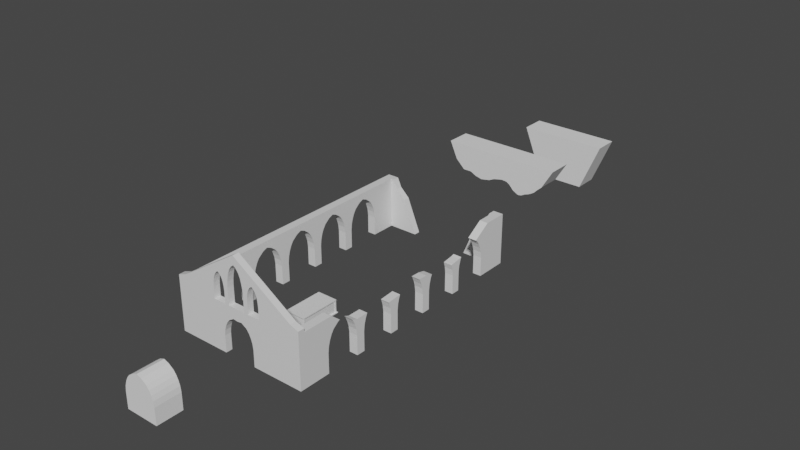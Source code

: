 # Source: Church.blend  (saved by Blender 2.82.7; exported with 4.5.12 LTS)
import bpy
from mathutils import Matrix  # noqa: F401  (used for matrix-valued properties, if any)

bpy.ops.wm.read_factory_settings(use_empty=True)
scene = bpy.context.scene
scene.name = 'Scene'

# ---- collections
col_collection = bpy.data.collections.new('Collection'); scene.collection.children.link(col_collection)

# ---- materials (node trees are filled in below, after node groups)
mat_material = bpy.data.materials.new('Material')
mat_material.alpha_threshold = 0.0
mat_material.use_transparent_shadow = False
mat_material.line_color = (0.0, 0.0, 0.0, 1.0)

# ---- material node trees
mat_material.use_nodes = True; mat_material.node_tree.nodes.clear()
_N = mat_material.node_tree.nodes; _L = mat_material.node_tree.links
n0 = _N.new('ShaderNodeOutputMaterial'); n0.name = 'Material Output'; n0.location = (300, 300)
n1 = _N.new('ShaderNodeBsdfPrincipled'); n1.name = 'Principled BSDF'; n1.location = (10, 300)
n1.distribution = 'GGX'
n1.subsurface_method = 'BURLEY'
n1.inputs[2].default_value = 0.4
n1.inputs[3].default_value = 1.45
n1.inputs[27].default_value = (0.0, 0.0, 0.0, 1.0)
n1.inputs[28].default_value = 1.0
_L.new(n1.outputs[0], n0.inputs[0])
n0.is_active_output = True

# ---- world
world_world = bpy.data.worlds.new('World'); scene.world = world_world
world_world.use_nodes = True; world_world.node_tree.nodes.clear()
_N = world_world.node_tree.nodes; _L = world_world.node_tree.links
n0 = _N.new('ShaderNodeOutputWorld'); n0.name = 'World Output'; n0.location = (300, 300)
n1 = _N.new('ShaderNodeBackground'); n1.name = 'Background'; n1.location = (10, 300)
n1.inputs[0].default_value = (0.05088, 0.05088, 0.05088, 1.0)
_L.new(n1.outputs[0], n0.inputs[0])
n0.is_active_output = True
world_world.color = (0.05088, 0.05088, 0.05088)
world_world.use_sun_shadow = False
world_world.sun_shadow_jitter_overblur = 0.0

# ---- meshes
me_cube_005 = bpy.data.meshes.new('Cube.005')
me_cube_005.from_pydata([(-1.0, -4.0, 0.0), (-1.0, -4.0, 3.69), (-1.0, 4.0, 0.0), (-1.0, 4.0, 3.69), (1.0, -4.0, 0.0), (1.0, -4.0, 3.69), (1.0, 4.0, 0.0), (1.0, 4.0, 3.69), (-1.0, -3.828, 4.873), (-1.0, 3.828, 4.873), (1.0, -3.828, 4.873), (1.0, 3.828, 4.873), (-1.0, -3.488, 5.868), (-1.0, 3.488, 5.868), (1.0, -3.488, 5.868), (1.0, 3.488, 5.868), (-1.0, -3.029, 6.749), (-1.0, 3.029, 6.749), (1.0, -3.029, 6.749), (1.0, 3.029, 6.749), (-1.0, -2.391, 7.517), (-1.0, 2.391, 7.517), (1.0, -2.391, 7.517), (1.0, 2.391, 7.517), (-1.0, -1.128, 8.346), (-1.0, 1.128, 8.346), (1.0, -1.128, 8.346), (1.0, 1.128, 8.346), (-1.0, 0.0, 8.727), (1.0, 0.0, 8.727)], [(28, 29), (24, 25), (26, 27)], [(0, 1, 3, 2), (2, 3, 7, 6), (6, 7, 5, 4), (4, 5, 1, 0), (2, 6, 4, 0), (3, 1, 8, 9), (8, 10, 14, 12), (1, 5, 10, 8), (7, 3, 9, 11), (5, 7, 11, 10), (14, 15, 19, 18), (11, 9, 13, 15), (10, 11, 15, 14), (9, 8, 12, 13), (17, 16, 20, 21), (13, 12, 16, 17), (12, 14, 18, 16), (15, 13, 17, 19), (20, 22, 26, 24), (16, 18, 22, 20), (19, 17, 21, 23), (18, 19, 23, 22), (24, 26, 29, 27, 25, 28), (23, 21, 25, 27), (22, 23, 27, 29, 26), (21, 20, 24, 28, 25)])
_uv = me_cube_005.uv_layers.new(name='UVMap')
_uv.uv.foreach_set('vector', [0.375, 0.0, 0.625, 0.0, 0.625, 0.25, 0.375, 0.25, 0.375, 0.25, 0.625, 0.25, 0.625, 0.5, 0.375, 0.5, 0.375, 0.5, 0.625, 0.5, 0.625, 0.75, 0.375, 0.75, 0.375, 0.75, 0.625, 0.75, 0.625, 1.0, 0.375, 1.0, 0.125, 0.5, 0.375, 0.5, 0.375, 0.75, 0.125, 0.75, 0.625, 0.25, 0.625, 0.0, 0.625, 0.0, 0.625, 0.25, 0.625, 1.0, 0.625, 0.75, 0.625, 0.75, 0.625, 1.0, 0.625, 1.0, 0.625, 0.75, 0.625, 0.75, 0.625, 1.0, 0.625, 0.5, 0.625, 0.25, 0.625, 0.25, 0.625, 0.5, 0.625, 0.75, 0.625, 0.5, 0.625, 0.5, 0.625, 0.75, 0.625, 0.75, 0.625, 0.5, 0.625, 0.5, 0.625, 0.75, 0.625, 0.5, 0.625, 0.25, 0.625, 0.25, 0.625, 0.5, 0.625, 0.75, 0.625, 0.5, 0.625, 0.5, 0.625, 0.75, 0.625, 0.25, 0.625, 0.0, 0.625, 0.0, 0.625, 0.25, 0.625, 0.25, 0.625, 0.0, 0.625, 0.0, 0.625, 0.25, 0.625, 0.25, 0.625, 0.0, 0.625, 0.0, 0.625, 0.25, 0.625, 1.0, 0.625, 0.75, 0.625, 0.75, 0.625, 1.0, 0.625, 0.5, 0.625, 0.25, 0.625, 0.25, 0.625, 0.5, 0.625, 1.0, 0.625, 0.75, 0.625, 0.75, 0.625, 1.0, 0.625, 1.0, 0.625, 0.75, 0.625, 0.75, 0.625, 1.0, 0.625, 0.5, 0.625, 0.25, 0.625, 0.25, 0.625, 0.5, 0.625, 0.75, 0.625, 0.5, 0.625, 0.5, 0.625, 0.75, 0.625, 1.0, 0.625, 0.75, 0.625, 0.625, 0.625, 0.5, 0.625, 0.25, 0.625, 0.625, 0.625, 0.5, 0.625, 0.25, 0.625, 0.25, 0.625, 0.5, 0.625, 0.75, 0.625, 0.5, 0.625, 0.5, 0.625, 0.625, 0.625, 0.75, 0.625, 0.25, 0.625, 0.0, 0.625, 0.0, 0.625, 0.125, 0.625, 0.25])
me_cube_005.use_remesh_fix_poles = True
me_cube_005.use_remesh_preserve_attributes = False
me_cube_005.use_mirror_vertex_groups = False
me_cube_005.update()
me_cube_009 = bpy.data.meshes.new('Cube.009')
me_cube_009.from_pydata([(9.34, -19.8, 8.0), (9.34, -19.8, 0.0), (9.34, 19.8, 8.0), (9.34, 19.8, 0.0), (10.66, -19.8, 8.0), (10.66, -19.8, 0.0), (10.66, 19.8, 8.0), (10.66, 19.8, 0.0), (9.34, 2.302, 4.686), (10.66, 2.302, 4.686), (9.34, 1.999, 5.392), (10.66, 1.999, 5.392), (9.34, -2.64, 0.0), (10.66, -2.64, 0.0), (9.34, -2.302, 4.686), (10.66, -2.302, 4.686), (9.34, 2.64, 2.944), (10.66, 2.64, 2.944), (9.34, 2.526, 3.891), (10.66, 2.526, 3.891), (9.34, 2.64, 0.0), (10.66, 2.64, 0.0), (9.34, -2.526, 3.891), (10.66, -2.526, 3.891), (9.34, -2.64, 2.944), (10.66, -2.64, 2.944), (10.66, -4.298, 4.686), (9.34, -4.298, 4.686), (9.34, -9.24, 0.0), (10.66, -9.24, 0.0), (10.66, -8.902, 4.686), (9.34, -8.902, 4.686), (9.34, -3.96, 2.944), (10.66, -3.96, 2.944), (10.66, -4.074, 3.891), (9.34, -4.074, 3.891), (9.34, -3.96, 0.0), (10.66, -3.96, 0.0), (10.66, -9.126, 3.891), (9.34, -9.126, 3.891), (10.66, -9.24, 2.944), (9.34, -9.24, 2.944), (9.34, -10.9, 4.686), (10.66, -10.9, 4.686), (9.34, -11.2, 5.392), (10.66, -11.2, 5.392), (9.34, -15.84, 0.0), (10.66, -15.84, 0.0), (9.34, -15.5, 4.686), (10.66, -15.5, 4.686), (9.34, -15.2, 5.392), (10.66, -15.2, 5.392), (9.34, -10.56, 2.944), (10.66, -10.56, 2.944), (9.34, -10.67, 3.891), (10.66, -10.67, 3.891), (9.34, -10.56, 0.0), (10.66, -10.56, 0.0), (9.34, -15.73, 3.891), (10.66, -15.73, 3.891), (9.34, -15.84, 2.944), (10.66, -15.84, 2.944), (9.34, -13.94, 6.669), (10.66, -13.94, 6.669), (9.34, -14.78, 6.006), (10.66, -14.78, 6.006), (9.34, 8.902, 4.686), (10.66, 8.902, 4.686), (9.34, 3.96, 0.0), (10.66, 3.96, 0.0), (9.34, 4.298, 4.686), (10.66, 4.298, 4.686), (9.34, 9.24, 2.944), (10.66, 9.24, 2.944), (9.34, 9.126, 3.891), (10.66, 9.126, 3.891), (9.34, 9.24, 0.0), (10.66, 9.24, 0.0), (9.34, 4.074, 3.891), (10.66, 4.074, 3.891), (9.34, 3.96, 2.944), (10.66, 3.96, 2.944), (9.34, 15.5, 4.686), (10.66, 15.5, 4.686), (9.34, 15.2, 5.392), (10.66, 15.2, 5.392), (9.34, 10.56, 0.0), (10.66, 10.56, 0.0), (9.34, 10.9, 4.686), (10.66, 10.9, 4.686), (9.34, 14.78, 6.006), (10.66, 14.78, 6.006), (9.34, 15.84, 2.944), (10.66, 15.84, 2.944), (9.34, 15.73, 3.891), (10.66, 15.73, 3.891), (9.34, 15.84, 0.0), (10.66, 15.84, 0.0), (9.34, 10.67, 3.891), (10.66, 10.67, 3.891), (9.34, 10.56, 2.944), (10.66, 10.56, 2.944), (9.34, -10.55, 5.381), (9.34, -11.41, 5.695), (10.66, -10.55, 5.381), (10.66, -11.41, 5.695), (9.34, 11.07, 5.098), (9.34, 10.52, 4.971), (10.66, 11.07, 5.098), (10.66, 10.52, 4.971), (9.34, 4.322, 5.31), (10.66, 4.322, 5.31), (9.34, 16.24, 7.447), (9.34, 14.43, 6.281), (10.66, 14.43, 6.281), (10.66, 17.1, 8.0), (9.34, 17.1, 8.0), (10.66, 16.73, 7.762), (9.34, 4.529, 5.225), (10.66, 4.529, 5.225), (9.34, 3.334, 5.531), (10.66, 3.334, 5.531), (9.34, 9.175, 4.785), (10.66, 9.175, 4.785), (10.66, 1.87, 5.58), (9.34, 1.87, 5.58), (10.66, -2.126, 5.097), (9.34, -2.126, 5.097), (9.34, -2.196, 5.084), (10.66, -2.196, 5.084), (9.34, -4.4, 4.923), (10.66, -4.4, 4.923), (9.34, 8.886, 4.723), (9.34, -8.604, 5.381), (10.66, -8.604, 5.381), (10.66, -15.1, 8.0), (9.34, -15.1, 8.0), (9.34, -13.65, 6.79), (10.66, -13.65, 6.79), (10.66, 8.886, 4.723), (-10.66, -19.8, 8.0), (-10.66, -19.8, 0.0), (-10.66, 19.8, 8.0), (-10.66, 19.8, 0.0), (-9.34, -19.8, 8.0), (-9.34, -19.8, 0.0), (-9.34, 19.8, 8.0), (-9.34, 19.8, 0.0), (-10.66, 2.302, 4.686), (-9.34, 2.302, 4.686), (-10.66, 1.999, 5.392), (-9.34, 1.999, 5.392), (-10.66, -2.64, 0.0), (-9.34, -2.64, 0.0), (-10.66, 0.7446, 6.669), (-9.34, 0.7446, 6.669), (-10.66, -2.302, 4.686), (-9.34, -2.302, 4.686), (-10.66, -1.999, 5.392), (-9.34, -1.999, 5.392), (-10.66, 1.578, 6.006), (-9.34, 1.578, 6.006), (-10.66, 2.64, 2.944), (-9.34, 2.64, 2.944), (-10.66, 2.526, 3.891), (-9.34, 2.526, 3.891), (-10.66, 2.64, 0.0), (-9.34, 2.64, 0.0), (-10.66, -2.526, 3.891), (-9.34, -2.526, 3.891), (-10.66, -2.64, 2.944), (-9.34, -2.64, 2.944), (-10.66, -0.7446, 6.669), (-9.34, -0.7446, 6.669), (-9.34, -8.165e-07, 6.974), (-10.66, -9.319e-07, 6.974), (-10.66, -1.578, 6.006), (-9.34, -1.578, 6.006), (-9.34, -4.298, 4.686), (-10.66, -4.298, 4.686), (-10.66, -4.601, 5.392), (-9.34, -4.601, 5.392), (-10.66, -9.24, 0.0), (-9.34, -9.24, 0.0), (-10.66, -5.855, 6.669), (-9.34, -5.855, 6.669), (-9.34, -8.902, 4.686), (-10.66, -8.902, 4.686), (-9.34, -8.599, 5.392), (-10.66, -8.599, 5.392), (-9.34, -5.022, 6.006), (-10.66, -5.022, 6.006), (-10.66, -3.96, 2.944), (-9.34, -3.96, 2.944), (-9.34, -4.074, 3.891), (-10.66, -4.074, 3.891), (-10.66, -3.96, 0.0), (-9.34, -3.96, 0.0), (-9.34, -9.126, 3.891), (-10.66, -9.126, 3.891), (-9.34, -9.24, 2.944), (-10.66, -9.24, 2.944), (-10.66, -7.345, 6.669), (-9.34, -7.345, 6.669), (-10.66, -8.178, 6.006), (-9.34, -8.178, 6.006), (-10.66, -10.9, 4.686), (-9.34, -10.9, 4.686), (-10.66, -11.2, 5.392), (-9.34, -11.2, 5.392), (-10.66, -15.84, 0.0), (-9.34, -15.84, 0.0), (-10.66, -12.46, 6.669), (-9.34, -12.46, 6.669), (-10.66, -15.5, 4.686), (-9.34, -15.5, 4.686), (-10.66, -15.2, 5.392), (-9.34, -15.2, 5.392), (-10.66, -11.62, 6.006), (-9.34, -11.62, 6.006), (-10.66, -10.56, 2.944), (-9.34, -10.56, 2.944), (-10.66, -10.67, 3.891), (-9.34, -10.67, 3.891), (-10.66, -10.56, 0.0), (-9.34, -10.56, 0.0), (-10.66, -15.73, 3.891), (-9.34, -15.73, 3.891), (-10.66, -15.84, 2.944), (-9.34, -15.84, 2.944), (-10.66, -13.94, 6.669), (-9.34, -13.94, 6.669), (-9.34, -13.2, 6.974), (-10.66, -13.2, 6.974), (-10.66, -14.78, 6.006), (-9.34, -14.78, 6.006), (-10.66, 8.902, 4.686), (-9.34, 8.902, 4.686), (-10.66, 8.599, 5.392), (-9.34, 8.599, 5.392), (-10.66, 3.96, 0.0), (-9.34, 3.96, 0.0), (-10.66, 7.345, 6.669), (-9.34, 7.345, 6.669), (-10.66, 4.298, 4.686), (-9.34, 4.298, 4.686), (-10.66, 4.601, 5.392), (-9.34, 4.601, 5.392), (-10.66, 8.178, 6.006), (-9.34, 8.178, 6.006), (-10.66, 9.24, 2.944), (-9.34, 9.24, 2.944), (-10.66, 9.126, 3.891), (-9.34, 9.126, 3.891), (-10.66, 9.24, 0.0), (-9.34, 9.24, 0.0), (-10.66, 4.074, 3.891), (-9.34, 4.074, 3.891), (-10.66, 3.96, 2.944), (-9.34, 3.96, 2.944), (-10.66, 5.855, 6.669), (-9.34, 5.855, 6.669), (-10.66, 5.022, 6.006), (-9.34, 5.022, 6.006), (-10.66, 15.5, 4.686), (-9.34, 15.5, 4.686), (-10.66, 15.2, 5.392), (-9.34, 15.2, 5.392), (-10.66, 10.56, 0.0), (-9.34, 10.56, 0.0), (-10.66, 13.94, 6.669), (-9.34, 13.94, 6.669), (-10.66, 10.9, 4.686), (-9.34, 10.9, 4.686), (-10.66, 11.2, 5.392), (-9.34, 11.2, 5.392), (-10.66, 14.78, 6.006), (-9.34, 14.78, 6.006), (-10.66, 15.84, 2.944), (-9.34, 15.84, 2.944), (-10.66, 15.73, 3.891), (-9.34, 15.73, 3.891), (-10.66, 15.84, 0.0), (-9.34, 15.84, 0.0), (-10.66, 10.67, 3.891), (-9.34, 10.67, 3.891), (-10.66, 10.56, 2.944), (-9.34, 10.56, 2.944), (-10.66, 12.46, 6.669), (-9.34, 12.46, 6.669), (-10.66, 13.2, 6.974), (-9.34, 13.2, 6.974), (-10.66, 11.62, 6.006), (-9.34, 11.62, 6.006), (-10.66, -6.6, 6.974), (-9.34, -6.6, 6.974), (-10.66, 6.6, 6.974), (-9.34, 6.6, 6.974), (9.34, -19.8, 8.0), (9.34, -19.8, 0.0), (10.66, -19.8, 8.0), (10.66, -19.8, 0.0), (9.34, -20.8, 8.0), (9.34, -20.8, 0.0), (10.66, -20.8, 8.0), (10.66, -20.8, 0.0), (-10.66, -20.8, 8.0), (-10.66, -20.8, 0.0), (-9.34, -20.8, 8.0), (-9.34, -20.8, 0.0), (-10.66, -19.8, 8.525), (-9.34, -19.8, 9.0), (9.34, -19.8, 9.0), (10.66, -19.8, 8.525), (9.34, -20.8, 9.0), (10.66, -20.8, 8.525), (-10.66, -20.8, 8.525), (-9.34, -20.8, 9.0), (1.818e-06, -20.8, 15.02), (1.731e-06, -19.8, 15.02), (0.3854, -20.8, 13.37), (0.3854, -19.8, 13.37), (1.819e-06, -20.8, 13.64), (1.688e-06, -19.8, 13.64), (-0.3854, -20.8, 13.37), (-0.3854, -19.8, 13.37), (-0.817, -20.8, 12.78), (-0.817, -19.8, 12.78), (0.817, -20.8, 12.78), (0.817, -19.8, 12.78), (1.035, -20.8, 12.23), (1.035, -19.8, 12.23), (-1.035, -20.8, 12.23), (-1.035, -19.8, 12.23), (-1.192, -20.8, 11.61), (-1.192, -19.8, 11.61), (1.192, -20.8, 11.61), (1.192, -19.8, 11.61), (-1.308, -20.8, 10.9), (-1.308, -19.8, 10.9), (1.308, -20.8, 10.9), (1.308, -19.8, 10.9), (1.367, -20.8, 8.0), (1.367, -20.8, 7.449), (1.367, -19.8, 8.0), (1.367, -19.8, 7.449), (1.367, -20.8, 10.06), (1.367, -19.8, 10.06), (-1.367, -20.8, 10.06), (-1.367, -19.8, 10.06), (-1.367, -20.8, 7.449), (-1.367, -19.8, 7.449), (-1.367, -20.8, 8.0), (-1.367, -19.8, 8.0), (-2.726, -20.8, 11.56), (-2.726, -19.8, 11.56), (-3.0, -20.8, 11.74), (-3.0, -19.8, 11.74), (-3.274, -20.8, 11.56), (-3.274, -19.8, 11.56), (-3.58, -20.8, 11.15), (-3.58, -19.8, 11.15), (-2.42, -20.8, 11.15), (-2.42, -19.8, 11.15), (-2.265, -20.8, 10.77), (-2.265, -19.8, 10.77), (-3.735, -20.8, 10.77), (-3.735, -19.8, 10.77), (-3.847, -20.8, 10.34), (-3.847, -19.8, 10.34), (-2.153, -20.8, 10.34), (-2.153, -19.8, 10.34), (-3.929, -20.8, 9.848), (-3.929, -19.8, 9.848), (-2.071, -20.8, 9.848), (-2.071, -19.8, 9.848), (-2.029, -20.8, 8.0), (-2.029, -20.8, 7.449), (-2.029, -19.8, 8.0), (-2.029, -19.8, 7.449), (-2.029, -20.8, 9.265), (-2.029, -19.8, 9.265), (-3.971, -20.8, 9.265), (-3.971, -19.8, 9.265), (-3.971, -20.8, 7.449), (-3.971, -19.8, 7.449), (-3.971, -20.8, 8.0), (-3.971, -19.8, 8.0), (3.274, -20.8, 11.56), (3.274, -19.8, 11.56), (3.0, -20.8, 11.74), (3.0, -19.8, 11.74), (2.726, -19.8, 11.56), (2.726, -20.8, 11.56), (2.42, -20.8, 11.15), (2.42, -19.8, 11.15), (3.58, -19.8, 11.15), (3.58, -20.8, 11.15), (3.735, -20.8, 10.77), (3.735, -19.8, 10.77), (2.265, -20.8, 10.77), (2.265, -19.8, 10.77), (2.153, -20.8, 10.34), (2.153, -19.8, 10.34), (3.847, -20.8, 10.34), (3.847, -19.8, 10.34), (2.071, -20.8, 9.848), (2.071, -19.8, 9.848), (3.929, -20.8, 9.848), (3.929, -19.8, 9.848), (3.971, -20.8, 8.0), (3.971, -20.8, 7.449), (3.971, -19.8, 7.449), (3.971, -19.8, 8.0), (3.971, -20.8, 9.265), (3.971, -19.8, 9.265), (2.029, -20.8, 9.265), (2.029, -19.8, 9.265), (2.029, -20.8, 7.449), (2.029, -19.8, 7.449), (2.029, -20.8, 8.0), (2.029, -19.8, 8.0), (-0.7298, -19.8, 5.75), (-0.7298, -20.8, 5.75), (-3.076e-08, -19.8, 5.659), (1.295e-08, -20.8, 5.659), (0.7298, -19.8, 5.75), (0.7298, -20.8, 5.75), (1.547, -19.8, 5.254), (1.547, -20.8, 5.254), (-1.547, -19.8, 5.254), (-1.547, -20.8, 5.254), (1.96, -19.8, 4.717), (1.96, -20.8, 4.717), (-1.96, -19.8, 4.717), (-1.96, -20.8, 4.717), (2.256, -19.8, 4.1), (2.256, -20.8, 4.1), (-2.256, -19.8, 4.1), (-2.256, -20.8, 4.1), (2.476, -19.8, 3.405), (2.476, -20.8, 3.405), (-2.476, -19.8, 3.405), (-2.476, -20.8, 3.405), (2.588, -19.8, 2.577), (2.588, -20.8, 2.577), (-2.588, -19.8, 2.577), (-2.588, -20.8, 2.577), (-2.588, -19.8, 0.0), (-2.588, -20.16, 0.0), (-2.588, -20.8, 0.0), (2.588, -19.8, 0.0), (2.588, -20.44, 0.0), (2.588, -20.8, 0.0), (-10.66, 20.8, 8.0), (-10.66, 20.8, 0.0), (-9.34, 20.8, 8.0), (-9.34, 20.8, 0.0), (9.34, 20.8, 8.0), (9.34, 20.8, 0.0), (10.66, 20.8, 8.0), (10.66, 20.8, 0.0), (8.061, 20.8, 6.275), (8.061, 19.8, 6.275), (9.083, 20.8, 8.0), (9.083, 19.8, 8.0), (7.353, 20.8, 5.646), (7.353, 19.8, 5.646), (6.771, 20.8, 5.039), (6.771, 19.8, 5.039), (-8.865, 20.8, 8.0), (-8.225, 20.8, 6.597), (-8.865, 19.8, 8.0), (-8.225, 19.8, 6.597), (6.279, 20.8, 3.999), (6.684, 20.8, 4.987), (6.684, 20.7, 4.987), (6.684, 19.8, 4.987), (6.279, 19.8, 3.999), (5.997, 19.8, 3.313), (5.676, 19.8, 2.532), (5.799, 19.8, 2.832), (5.676, 20.8, 2.532), (5.799, 20.8, 2.832), (5.997, 20.8, 3.313), (4.637, 20.05, 0.0), (4.637, 20.8, 0.0), (4.637, 19.8, 0.0), (-5.129, 20.8, 1.199), (-5.708, 20.8, 2.609), (-5.944, 20.8, 3.183), (-6.738, 20.8, 5.118), (-6.772, 20.77, 5.201), (-6.772, 20.8, 5.201), (-6.772, 19.8, 5.201), (-6.738, 19.8, 5.118), (-5.944, 19.8, 3.183), (-4.637, 20.55, 0.0), (-4.637, 20.8, 0.0), (-4.637, 19.8, 0.0), (-5.129, 19.8, 1.199), (-5.708, 19.8, 2.609), (-1.793, -10.99, 0.0), (-1.539, -10.78, 0.141), (-1.793, -4.613, 0.0), (-1.539, -4.827, 0.141), (1.793, -10.99, 0.0), (1.539, -10.78, 0.141), (1.793, -4.613, 0.0), (1.539, -4.827, 0.141), (-1.793, -10.99, 0.141), (-1.793, -4.613, 0.141), (1.793, -4.613, 0.141), (1.793, -10.99, 0.141), (-1.539, -10.78, 1.701), (-1.539, -4.827, 1.701), (1.539, -10.78, 1.701), (1.539, -4.827, 1.701), (-1.618, -10.93, 1.906), (-1.618, -4.673, 1.906), (1.618, -10.93, 1.906), (1.618, -4.673, 1.906), (-1.618, -10.93, 2.015), (-1.618, -4.673, 2.015), (1.618, -10.93, 2.015), (1.618, -4.673, 2.015)], [], [(4, 136, 0), (2, 6, 460, 458), (0, 50, 48), (97, 3, 7), (4, 49, 51), (304, 303, 305), (8, 19, 9), (18, 17, 19), (16, 21, 17), (23, 24, 22), (13, 36, 12), (15, 22, 14), (10, 9, 11), (25, 12, 24), (27, 34, 26), (35, 33, 34), (32, 37, 33), (38, 41, 39), (30, 39, 31), (29, 56, 28), (40, 28, 41), (42, 55, 43), (54, 53, 55), (52, 57, 53), (65, 50, 64), (58, 61, 60), (51, 48, 50), (47, 1, 46), (48, 59, 58), (63, 137, 138), (44, 43, 45), (61, 46, 60), (63, 64, 62), (66, 75, 67), (74, 73, 75), (72, 77, 73), (78, 81, 80), (69, 20, 68), (70, 79, 78), (81, 68, 80), (82, 95, 83), (94, 93, 95), (92, 97, 93), (98, 101, 100), (87, 76, 86), (89, 98, 88), (90, 85, 91), (84, 83, 85), (101, 86, 100), (138, 136, 135), (104, 103, 105), (108, 88, 106), (134, 31, 133), (41, 56, 52), (22, 24, 32), (80, 20, 16), (100, 76, 72), (2, 94, 82), (129, 127, 128), (110, 121, 111), (117, 85, 83), (73, 77, 101), (19, 17, 79), (23, 34, 33), (55, 53, 40), (126, 14, 127), (103, 45, 105), (130, 26, 131), (128, 131, 129), (111, 118, 110), (109, 122, 123), (112, 117, 116), (115, 2, 116), (122, 139, 123), (125, 11, 124), (107, 108, 106), (120, 124, 121), (104, 133, 102), (119, 70, 118), (132, 67, 139), (114, 90, 91), (144, 142, 140), (142, 146, 456, 454), (283, 143, 147), (295, 202, 294), (141, 145, 309, 307), (148, 165, 149), (164, 163, 165), (163, 162, 166, 167), (177, 158, 176), (169, 170, 168), (159, 156, 158), (152, 153, 197, 196), (157, 168, 156), (174, 172, 175), (160, 151, 161), (154, 161, 155), (150, 149, 151), (170, 171, 153, 152), (173, 176, 172), (178, 195, 194), (195, 193, 194), (193, 192, 196, 197), (204, 188, 189), (198, 201, 199), (188, 187, 189), (186, 199, 187), (182, 183, 225, 224), (190, 180, 181), (185, 191, 190), (180, 178, 181), (201, 200, 183, 182), (203, 204, 202), (207, 222, 223), (223, 220, 221), (221, 220, 224, 225), (235, 216, 234), (227, 228, 226), (217, 214, 216), (211, 141, 210), (215, 226, 214), (232, 230, 233), (218, 209, 219), (212, 219, 213), (208, 207, 209), (229, 210, 228), (231, 234, 230), (236, 253, 237), (252, 251, 253), (251, 250, 254, 255), (262, 247, 246), (256, 259, 258), (247, 244, 246), (240, 241, 167, 166), (244, 257, 256), (297, 260, 296), (249, 238, 239), (242, 249, 243), (238, 237, 239), (258, 259, 241, 240), (260, 263, 262), (264, 281, 265), (280, 279, 281), (278, 283, 279), (292, 275, 274), (285, 286, 284), (275, 272, 274), (268, 269, 255, 254), (273, 284, 272), (270, 291, 290), (276, 267, 277), (270, 277, 271), (266, 265, 267), (286, 287, 269, 268), (289, 292, 288), (291, 288, 290), (254, 250, 286, 268), (166, 162, 258, 240), (152, 196, 192, 170), (182, 224, 220, 201), (183, 200, 221, 225), (153, 171, 193, 197), (167, 241, 259, 163), (255, 269, 287, 251), (295, 185, 174), (256, 162, 164), (144, 146, 142), (147, 143, 455, 457), (283, 282, 143), (294, 184, 185), (295, 203, 202), (294, 185, 295), (303, 452, 451, 299), (148, 164, 165), (164, 162, 163), (177, 159, 158), (169, 171, 170), (159, 157, 156), (157, 169, 168), (175, 154, 155), (174, 173, 172), (175, 155, 174), (160, 150, 151), (154, 160, 161), (150, 148, 149), (173, 177, 176), (178, 179, 195), (195, 192, 193), (204, 205, 188), (198, 200, 201), (188, 186, 187), (186, 198, 199), (190, 191, 180), (185, 184, 191), (180, 179, 178), (203, 205, 204), (207, 206, 222), (223, 222, 220), (235, 217, 216), (227, 229, 228), (217, 215, 214), (211, 145, 141), (215, 227, 226), (233, 212, 213), (232, 231, 230), (233, 213, 232), (218, 208, 209), (212, 218, 219), (208, 206, 207), (229, 211, 210), (231, 235, 234), (236, 252, 253), (252, 250, 251), (262, 263, 247), (256, 257, 259), (247, 245, 244), (244, 245, 257), (296, 242, 243), (297, 261, 260), (296, 243, 297), (249, 248, 238), (242, 248, 249), (238, 236, 237), (260, 261, 263), (264, 280, 281), (280, 278, 279), (278, 282, 283), (292, 293, 275), (285, 287, 286), (275, 273, 272), (273, 285, 284), (270, 271, 291), (276, 266, 267), (270, 276, 277), (266, 264, 265), (289, 293, 292), (291, 289, 288), (144, 145, 227), (145, 211, 229), (145, 229, 227), (283, 147, 279), (147, 146, 281), (279, 147, 281), (144, 227, 215), (265, 281, 146), (144, 215, 217), (144, 217, 235), (267, 265, 146), (277, 267, 146), (144, 235, 231), (144, 231, 232), (271, 277, 146), (291, 271, 146), (146, 144, 174), (144, 232, 295), (146, 174, 297), (251, 287, 285), (253, 251, 285), (253, 285, 237), (285, 273, 237), (237, 273, 275), (239, 237, 275), (239, 275, 249), (275, 293, 249), (249, 293, 289), (243, 249, 289), (243, 289, 297), (289, 291, 297), (223, 221, 200), (223, 200, 198), (207, 223, 198), (207, 198, 186), (209, 207, 186), (209, 186, 188), (219, 209, 205), (209, 188, 205), (213, 219, 205), (213, 205, 203), (297, 291, 146), (232, 213, 203), (232, 203, 295), (163, 259, 257), (165, 163, 257), (165, 257, 149), (257, 245, 149), (149, 245, 247), (151, 149, 247), (151, 247, 263), (161, 151, 263), (161, 263, 261), (155, 161, 261), (144, 295, 174), (155, 261, 297), (174, 155, 297), (194, 193, 171), (194, 171, 169), (178, 194, 157), (194, 169, 157), (181, 178, 157), (181, 157, 159), (190, 181, 159), (190, 159, 177), (185, 190, 177), (185, 177, 173), (185, 173, 174), (142, 143, 280), (143, 282, 278), (143, 278, 280), (210, 141, 228), (141, 140, 226), (228, 141, 226), (142, 280, 264), (214, 226, 140), (142, 264, 266), (142, 266, 276), (216, 214, 140), (234, 216, 140), (142, 276, 270), (142, 270, 290), (230, 234, 140), (233, 230, 140), (140, 142, 175), (142, 290, 296), (201, 220, 222), (199, 201, 222), (199, 222, 187), (222, 206, 187), (187, 206, 208), (189, 187, 208), (189, 208, 204), (208, 218, 204), (204, 218, 212), (202, 204, 212), (202, 212, 233), (294, 202, 233), (284, 286, 250), (284, 250, 252), (272, 284, 252), (272, 252, 236), (274, 272, 236), (274, 236, 238), (292, 274, 248), (274, 238, 248), (288, 292, 248), (288, 248, 242), (294, 233, 140), (290, 288, 296), (288, 242, 296), (170, 192, 195), (168, 170, 195), (168, 195, 179), (156, 168, 179), (156, 179, 158), (179, 180, 158), (158, 180, 191), (176, 158, 191), (176, 191, 184), (172, 176, 184), (172, 184, 294), (175, 172, 294), (142, 296, 175), (175, 294, 140), (175, 296, 260), (154, 175, 260), (154, 260, 262), (160, 154, 262), (160, 262, 246), (150, 160, 246), (150, 246, 244), (148, 150, 244), (256, 258, 162), (148, 244, 164), (244, 256, 164), (301, 299, 298, 300), (308, 316, 306), (306, 310, 140), (301, 300, 304, 305), (299, 301, 305, 303), (308, 307, 309), (308, 306, 307), (298, 313, 300), (140, 141, 307, 306), (303, 418, 343), (145, 379, 351), (312, 315, 313), (318, 312, 319), (310, 317, 311), (144, 310, 311), (321, 323, 319), (324, 322, 318), (300, 315, 304), (302, 315, 314), (334, 339, 335), (338, 349, 339), (353, 348, 352), (328, 331, 330), (341, 346, 340), (331, 336, 330), (322, 325, 323), (337, 340, 336), (326, 333, 327), (324, 327, 325), (332, 335, 333), (346, 347, 344), (350, 345, 351), (321, 328, 320), (368, 373, 369), (372, 383, 373), (387, 382, 386), (363, 364, 362), (374, 381, 380), (365, 370, 364), (356, 359, 357), (370, 375, 374), (361, 366, 367), (358, 361, 359), (367, 368, 369), (380, 381, 378), (384, 379, 385), (355, 362, 354), (402, 407, 403), (406, 417, 407), (421, 416, 420), (396, 398, 397), (409, 414, 408), (399, 404, 398), (390, 392, 391), (405, 408, 404), (395, 400, 401), (392, 394, 395), (401, 402, 403), (414, 415, 413), (418, 412, 419), (388, 396, 397), (304, 302, 303), (303, 453, 452), (308, 317, 316), (306, 316, 310), (298, 312, 313), (410, 411, 302), (302, 411, 303), (350, 425, 427), (309, 384, 308), (308, 384, 386), (377, 350, 376), (376, 350, 352), (309, 377, 384), (309, 350, 377), (342, 418, 420), (418, 303, 411), (343, 418, 342), (303, 343, 350), (387, 385, 144), (144, 385, 145), (345, 424, 422), (299, 412, 298), (298, 412, 413), (419, 345, 421), (421, 345, 344), (299, 419, 412), (299, 345, 419), (353, 379, 378), (379, 145, 385), (351, 379, 353), (145, 351, 345), (312, 314, 315), (311, 317, 318), (318, 314, 312), (319, 311, 318), (310, 316, 317), (144, 140, 310), (312, 298, 413), (312, 413, 415), (144, 311, 387), (311, 319, 359), (383, 387, 311), (373, 383, 311), (312, 415, 409), (312, 409, 405), (369, 373, 311), (367, 369, 311), (312, 405, 399), (312, 399, 396), (361, 367, 311), (359, 361, 311), (312, 396, 389), (312, 389, 319), (389, 391, 319), (357, 359, 319), (319, 391, 329), (391, 392, 331), (329, 391, 331), (355, 357, 333), (357, 319, 327), (363, 355, 335), (357, 327, 333), (392, 395, 337), (331, 392, 337), (395, 401, 341), (365, 363, 339), (371, 365, 339), (355, 333, 335), (401, 403, 341), (337, 395, 341), (403, 407, 347), (375, 371, 349), (353, 378, 381), (417, 421, 344), (417, 344, 347), (353, 381, 349), (381, 375, 349), (407, 417, 347), (347, 341, 403), (339, 349, 371), (335, 339, 363), (325, 327, 319), (319, 329, 321), (323, 325, 319), (317, 308, 386), (317, 386, 382), (302, 314, 410), (314, 318, 388), (414, 410, 314), (408, 414, 314), (317, 382, 372), (317, 372, 368), (404, 408, 314), (398, 404, 314), (317, 368, 366), (317, 366, 360), (397, 398, 314), (388, 397, 314), (317, 360, 358), (317, 358, 318), (358, 356, 318), (390, 388, 318), (318, 356, 326), (356, 354, 332), (326, 356, 332), (393, 390, 330), (390, 318, 328), (394, 393, 336), (390, 328, 330), (354, 362, 334), (332, 354, 334), (362, 364, 338), (400, 394, 340), (402, 400, 340), (393, 330, 336), (364, 370, 338), (334, 362, 338), (370, 374, 348), (406, 402, 346), (342, 420, 416), (380, 376, 352), (380, 352, 348), (342, 416, 346), (416, 406, 346), (374, 380, 348), (348, 338, 370), (340, 346, 402), (336, 340, 394), (320, 328, 318), (318, 326, 324), (322, 320, 318), (300, 313, 315), (302, 304, 315), (334, 338, 339), (338, 348, 349), (352, 350, 353), (350, 351, 353), (353, 349, 348), (328, 329, 331), (341, 347, 346), (331, 337, 336), (323, 321, 320), (322, 324, 325), (323, 320, 322), (337, 341, 340), (326, 332, 333), (324, 326, 327), (332, 334, 335), (344, 345, 343), (343, 342, 344), (342, 346, 344), (350, 343, 345), (321, 329, 328), (368, 372, 373), (372, 382, 383), (386, 384, 387), (384, 385, 387), (387, 383, 382), (363, 365, 364), (374, 375, 381), (365, 371, 370), (357, 355, 354), (356, 358, 359), (357, 354, 356), (370, 371, 375), (361, 360, 366), (358, 360, 361), (367, 366, 368), (378, 379, 377), (377, 376, 378), (376, 380, 378), (384, 377, 379), (355, 363, 362), (402, 406, 407), (406, 416, 417), (420, 418, 421), (418, 419, 421), (421, 417, 416), (396, 399, 398), (409, 415, 414), (399, 405, 404), (391, 389, 388), (390, 393, 392), (391, 388, 390), (405, 409, 408), (395, 394, 400), (392, 393, 394), (401, 400, 402), (413, 412, 411), (411, 410, 413), (410, 414, 413), (418, 411, 412), (388, 389, 396), (4, 135, 136), (7, 3, 459, 461), (46, 1, 60), (1, 0, 58), (60, 1, 58), (0, 136, 50), (136, 137, 62), (136, 62, 64), (136, 64, 50), (48, 58, 0), (97, 96, 3), (4, 5, 59), (5, 47, 61), (5, 61, 59), (138, 135, 63), (135, 4, 51), (63, 135, 65), (65, 135, 51), (4, 59, 49), (8, 18, 19), (18, 16, 17), (16, 20, 21), (23, 25, 24), (13, 37, 36), (15, 23, 22), (10, 8, 9), (25, 13, 12), (27, 35, 34), (35, 32, 33), (32, 36, 37), (38, 40, 41), (30, 38, 39), (29, 57, 56), (40, 29, 28), (42, 54, 55), (54, 52, 53), (52, 56, 57), (65, 51, 50), (58, 59, 61), (51, 49, 48), (47, 5, 1), (48, 49, 59), (63, 62, 137), (44, 42, 43), (61, 47, 46), (63, 65, 64), (66, 74, 75), (74, 72, 73), (72, 76, 77), (78, 79, 81), (69, 21, 20), (70, 71, 79), (81, 69, 68), (82, 94, 95), (94, 92, 93), (92, 96, 97), (98, 99, 101), (87, 77, 76), (89, 99, 98), (90, 84, 85), (84, 82, 83), (101, 87, 86), (138, 137, 136), (104, 102, 103), (108, 89, 88), (134, 30, 31), (44, 103, 102), (102, 133, 31), (102, 31, 42), (31, 39, 42), (42, 44, 102), (54, 42, 39), (39, 41, 54), (41, 28, 56), (52, 54, 41), (27, 130, 128), (128, 127, 14), (128, 14, 27), (14, 22, 35), (35, 27, 14), (12, 36, 24), (36, 32, 24), (32, 35, 22), (10, 125, 120), (120, 110, 70), (110, 118, 70), (8, 10, 120), (18, 8, 120), (120, 70, 78), (80, 68, 20), (120, 78, 18), (78, 80, 16), (16, 18, 78), (66, 132, 122), (107, 106, 88), (66, 122, 74), (122, 107, 98), (74, 122, 98), (107, 88, 98), (100, 86, 76), (98, 100, 72), (72, 74, 98), (90, 113, 112), (112, 116, 82), (116, 2, 82), (2, 3, 94), (3, 96, 92), (3, 92, 94), (90, 112, 84), (84, 112, 82), (129, 126, 127), (110, 120, 121), (6, 115, 117), (117, 114, 91), (117, 91, 85), (7, 6, 95), (6, 117, 83), (93, 97, 7), (95, 93, 7), (6, 83, 95), (89, 108, 109), (109, 123, 99), (123, 139, 67), (123, 67, 75), (99, 89, 109), (77, 87, 101), (101, 99, 73), (73, 99, 75), (123, 75, 99), (71, 119, 111), (111, 121, 71), (121, 124, 11), (121, 11, 9), (79, 71, 121), (79, 121, 19), (21, 69, 81), (121, 9, 19), (21, 81, 17), (81, 79, 17), (15, 126, 129), (129, 131, 26), (129, 26, 15), (26, 34, 15), (23, 15, 34), (37, 13, 25), (37, 25, 33), (25, 23, 33), (30, 134, 104), (104, 105, 45), (104, 45, 43), (38, 30, 43), (30, 104, 43), (57, 29, 40), (40, 38, 55), (55, 38, 43), (53, 57, 40), (126, 15, 14), (103, 44, 45), (130, 27, 26), (128, 130, 131), (111, 119, 118), (109, 107, 122), (112, 113, 114), (117, 115, 116), (112, 114, 117), (115, 6, 2), (122, 132, 139), (125, 10, 11), (107, 109, 108), (120, 125, 124), (104, 134, 133), (119, 71, 70), (132, 66, 67), (114, 113, 90), (437, 436, 440, 441), (441, 440, 444, 445), (445, 444, 451, 452, 453), (430, 431, 435, 434), (449, 450, 309, 145), (442, 443, 447, 446), (434, 435, 439, 438), (423, 422, 424, 426, 427, 425), (438, 439, 443, 442), (429, 428, 432, 433), (427, 426, 428, 429), (448, 449, 145), (433, 432, 436, 437), (446, 447, 450, 449, 448), (422, 423, 431, 430), (309, 450, 447), (309, 447, 443), (445, 453, 303), (441, 445, 303), (350, 309, 439), (309, 443, 439), (437, 441, 303), (433, 437, 303), (350, 439, 435), (350, 435, 431), (429, 433, 303), (427, 429, 350), (429, 303, 350), (350, 431, 423), (350, 423, 425), (299, 451, 444), (299, 444, 440), (446, 448, 145), (442, 446, 145), (345, 299, 436), (299, 440, 436), (438, 442, 145), (434, 438, 145), (345, 436, 432), (345, 432, 428), (430, 434, 145), (422, 430, 345), (430, 145, 345), (345, 428, 426), (345, 426, 424), (423, 422, 424, 425), (426, 427, 425, 424), (454, 457, 455), (454, 456, 457), (143, 142, 454, 455), (147, 146, 456), (458, 461, 459), (458, 460, 461), (2, 3, 459), (6, 7, 461, 460), (2, 458, 464), (3, 487, 485), (472, 470, 456), (464, 462, 463), (467, 463, 462), (469, 467, 466), (473, 494, 492), (472, 473, 471), (147, 456, 457), (2, 459, 458), (470, 471, 456), (456, 471, 457), (459, 462, 458), (458, 462, 464), (462, 459, 466), (466, 459, 468), (459, 474, 475, 468), (457, 488, 498), (459, 482, 483), (2, 464, 465), (147, 473, 146), (146, 473, 472), (465, 463, 2), (2, 463, 3), (469, 3, 467), (467, 3, 463), (147, 495, 494, 473), (3, 480, 487), (147, 500, 501), (3, 485, 486, 459), (472, 456, 146), (464, 463, 465), (467, 462, 466), (469, 466, 468), (473, 492, 493, 471), (472, 471, 470), (486, 482, 459), (489, 488, 457), (484, 474, 459), (479, 481, 3), (477, 478, 3, 469), (499, 500, 147), (501, 496, 147), (496, 495, 147), (497, 499, 147, 457), (478, 479, 3), (475, 476, 468), (493, 491, 457, 471), (490, 489, 457), (476, 477, 469, 468), (491, 490, 457), (483, 484, 459), (498, 497, 457), (481, 480, 3), (485, 487, 480), (480, 482, 485), (474, 484, 479), (482, 480, 481), (483, 482, 481), (483, 481, 479), (484, 483, 479), (478, 474, 479), (500, 499, 497), (477, 476, 478), (475, 474, 476), (482, 486, 485), (476, 474, 478), (498, 488, 497), (492, 494, 495), (501, 500, 488), (501, 488, 489), (496, 501, 489), (496, 489, 490), (495, 496, 490), (495, 490, 491), (491, 492, 495), (493, 492, 491), (488, 500, 497), (502, 510, 511, 504), (504, 511, 512, 508), (508, 512, 513, 506), (506, 513, 510, 502), (504, 508, 506, 502), (507, 509, 517, 516), (503, 505, 511, 510), (505, 509, 512, 511), (509, 507, 513, 512), (507, 503, 510, 513), (516, 517, 521, 520), (505, 503, 514, 515), (503, 507, 516, 514), (509, 505, 515, 517), (518, 520, 524, 522), (515, 514, 518, 519), (514, 516, 520, 518), (517, 515, 519, 521), (525, 523, 522, 524), (521, 519, 523, 525), (520, 521, 525, 524), (519, 518, 522, 523)])
_uv = me_cube_009.uv_layers.new(name='UVMap')
_uv.uv.foreach_set('vector', [0.875, 0.5, 0.625, 0.5297, 0.625, 0.5, 0.625, 0.75, 0.875, 0.75, 0.875, 0.75, 0.625, 0.75, 0.625, 0.5, 0.5435, 0.529, 0.5214, 0.5271, 0.375, 0.925, 0.375, 0.75, 0.375, 1.0, 0.625, 0.25, 0.5376, 0.3153, 0.5627, 0.3179, 0.625, 0.25, 0.375, 0.5, 0.375, 0.25, 0.625, 0.8201, 0.625, 0.9451, 0.625, 0.9451, 0.625, 0.8201, 0.625, 0.9451, 0.625, 0.9451, 0.625, 0.8201, 0.3757, 0.9451, 0.625, 0.9451, 0.625, 0.3049, 0.625, 0.4299, 0.625, 0.4299, 0.375, 0.575, 0.375, 0.6, 0.375, 0.6083, 0.625, 0.3049, 0.625, 0.4299, 0.625, 0.4299, 0.625, 0.8201, 0.625, 0.9451, 0.625, 0.9451, 0.625, 0.3049, 0.3757, 0.4299, 0.625, 0.4299, 0.625, 0.8405, 0.625, 0.9655, 0.625, 0.9655, 0.625, 0.8405, 0.625, 0.9655, 0.625, 0.9655, 0.625, 0.8405, 0.3757, 0.9655, 0.625, 0.9655, 0.625, 0.2845, 0.625, 0.4095, 0.625, 0.4095, 0.625, 0.2845, 0.625, 0.4095, 0.625, 0.4095, 0.375, 0.45, 0.375, 0.5583, 0.375, 0.5667, 0.625, 0.2845, 0.3757, 0.4095, 0.625, 0.4095, 0.625, 0.8405, 0.625, 0.9655, 0.625, 0.9655, 0.625, 0.8405, 0.625, 0.9655, 0.625, 0.9655, 0.625, 0.8405, 0.3757, 0.9655, 0.625, 0.9655, 0.625, 0.2845, 0.625, 0.4095, 0.625, 0.4095, 0.625, 0.4095, 0.625, 0.2845, 0.625, 0.4095, 0.625, 0.2845, 0.625, 0.4095, 0.625, 0.4095, 0.375, 0.325, 0.375, 0.5, 0.375, 0.525, 0.625, 0.4095, 0.625, 0.2845, 0.625, 0.4095, 0.625, 0.2845, 0.625, 0.495, 0.625, 0.4196, 0.625, 0.8405, 0.625, 0.9655, 0.625, 0.9655, 0.625, 0.2845, 0.3757, 0.4095, 0.625, 0.4095, 0.625, 0.2845, 0.625, 0.4095, 0.625, 0.4095, 0.625, 0.8405, 0.625, 0.9655, 0.625, 0.9655, 0.625, 0.8405, 0.625, 0.9655, 0.625, 0.9655, 0.625, 0.8405, 0.3757, 0.9655, 0.625, 0.9655, 0.625, 0.4095, 0.625, 0.2845, 0.625, 0.4095, 0.375, 0.7, 0.375, 0.6417, 0.375, 0.65, 0.625, 0.4095, 0.625, 0.2845, 0.625, 0.4095, 0.625, 0.2845, 0.3757, 0.4095, 0.625, 0.4095, 0.625, 0.8405, 0.625, 0.9655, 0.625, 0.9655, 0.625, 0.8405, 0.625, 0.9655, 0.625, 0.9655, 0.625, 0.8405, 0.3757, 0.9655, 0.625, 0.9655, 0.625, 0.4095, 0.625, 0.2845, 0.625, 0.4095, 0.375, 0.825, 0.375, 0.6833, 0.375, 0.6917, 0.625, 0.2845, 0.625, 0.4095, 0.625, 0.4095, 0.625, 0.8405, 0.625, 0.9655, 0.625, 0.9655, 0.625, 0.8405, 0.625, 0.9655, 0.625, 0.9655, 0.625, 0.2845, 0.3757, 0.4095, 0.625, 0.4095, 0.4434, 0.2972, 0.6137, 0.4222, 0.6137, 0.2972, 0.1722, 0.5, 0.2972, 0.5, 0.1722, 0.5, 0.625, 0.2845, 0.625, 0.4095, 0.625, 0.4095, 0.625, 0.2845, 0.625, 0.4095, 0.625, 0.4095, 0.467, 0.5667, 0.375, 0.5583, 0.467, 0.5583, 0.4966, 0.6091, 0.467, 0.6083, 0.467, 0.6, 0.467, 0.65, 0.375, 0.6417, 0.467, 0.6417, 0.467, 0.6917, 0.375, 0.6833, 0.467, 0.6833, 0.625, 0.75, 0.4966, 0.7243, 0.5214, 0.7229, 0.1722, 0.75, 0.2972, 0.75, 0.2972, 0.75, 0.2972, 0.75, 0.1722, 0.75, 0.1722, 0.75, 0.8419, 0.7175, 0.6918, 0.7645, 0.6511, 0.7889, 0.5333, 0.7337, 0.375, 0.8, 0.5362, 0.7558, 0.5651, 0.6044, 0.5186, 0.6234, 0.5694, 0.6293, 0.5497, 0.5241, 0.5451, 0.4993, 0.5045, 0.5125, 0.5255, 0.3939, 0.49, 0.402, 0.4929, 0.4241, 0.625, 0.3049, 0.625, 0.4299, 0.625, 0.4299, 0.625, 0.8405, 0.625, 0.9655, 0.625, 0.9655, 0.625, 0.8405, 0.625, 0.9655, 0.625, 0.9655, 0.2972, 0.75, 0.1722, 0.75, 0.1722, 0.75, 0.1722, 0.75, 0.2972, 0.75, 0.2972, 0.75, 0.1722, 0.75, 0.2972, 0.75, 0.1722, 0.75, 0.5452, 0.8278, 0.5848, 0.9528, 0.6149, 0.8278, 0.875, 0.733, 0.625, 0.75, 0.625, 0.733, 0.2972, 0.75, 0.1722, 0.75, 0.1722, 0.75, 0.625, 0.8201, 0.625, 0.9451, 0.625, 0.9451, 0.2972, 0.75, 0.1722, 0.75, 0.2972, 0.75, 0.2972, 0.75, 0.1722, 0.75, 0.1722, 0.75, 0.1722, 0.5, 0.2972, 0.7107, 0.2972, 0.5, 0.625, 0.2845, 0.625, 0.4095, 0.625, 0.4095, 0.625, 0.8405, 0.625, 0.9655, 0.625, 0.9655, 0.625, 0.9655, 0.625, 0.8405, 0.625, 0.9655, 0.875, 0.5, 0.625, 0.75, 0.625, 0.5, 0.625, 0.75, 0.875, 0.75, 0.875, 0.75, 0.625, 0.75, 0.375, 0.925, 0.375, 0.75, 0.375, 1.0, 0.625, 0.625, 0.625, 0.4095, 0.625, 0.625, 0.375, 0.5, 0.375, 0.25, 0.375, 0.25, 0.375, 0.5, 0.625, 0.8201, 0.625, 0.9451, 0.625, 0.9451, 0.625, 0.8201, 0.625, 0.9451, 0.625, 0.9451, 0.625, 0.9451, 0.625, 0.8201, 0.3757, 0.8201, 0.3757, 0.9451, 0.625, 0.3049, 0.625, 0.4299, 0.625, 0.4299, 0.625, 0.3049, 0.625, 0.4299, 0.625, 0.4299, 0.625, 0.3049, 0.625, 0.4299, 0.625, 0.4299, 0.375, 0.6083, 0.375, 0.575, 0.375, 0.55, 0.375, 0.6, 0.625, 0.3049, 0.625, 0.4299, 0.625, 0.4299, 0.625, 0.625, 0.625, 0.4299, 0.625, 0.625, 0.625, 0.8201, 0.625, 0.9451, 0.625, 0.9451, 0.625, 0.8201, 0.625, 0.9451, 0.625, 0.9451, 0.625, 0.8201, 0.625, 0.9451, 0.625, 0.9451, 0.625, 0.4299, 0.625, 0.3049, 0.3757, 0.3049, 0.3757, 0.4299, 0.625, 0.3049, 0.625, 0.4299, 0.625, 0.4299, 0.625, 0.9655, 0.625, 0.8405, 0.625, 0.9655, 0.625, 0.8405, 0.625, 0.9655, 0.625, 0.9655, 0.625, 0.9655, 0.625, 0.8405, 0.3757, 0.8405, 0.3757, 0.9655, 0.625, 0.4095, 0.625, 0.2845, 0.625, 0.4095, 0.625, 0.2845, 0.625, 0.4095, 0.625, 0.4095, 0.625, 0.2845, 0.625, 0.4095, 0.625, 0.4095, 0.625, 0.2845, 0.625, 0.4095, 0.625, 0.4095, 0.375, 0.5667, 0.375, 0.45, 0.375, 0.425, 0.375, 0.5583, 0.625, 0.9655, 0.625, 0.8405, 0.625, 0.9655, 0.625, 0.9655, 0.625, 0.8405, 0.625, 0.9655, 0.625, 0.8405, 0.625, 0.9655, 0.625, 0.9655, 0.625, 0.4095, 0.625, 0.2845, 0.3757, 0.2845, 0.3757, 0.4095, 0.625, 0.2845, 0.625, 0.4095, 0.625, 0.4095, 0.625, 0.9655, 0.625, 0.8405, 0.625, 0.9655, 0.625, 0.9655, 0.625, 0.8405, 0.625, 0.9655, 0.625, 0.9655, 0.625, 0.8405, 0.3757, 0.8405, 0.3757, 0.9655, 0.625, 0.2845, 0.625, 0.4095, 0.625, 0.4095, 0.625, 0.2845, 0.625, 0.4095, 0.625, 0.4095, 0.625, 0.2845, 0.625, 0.4095, 0.625, 0.4095, 0.375, 0.325, 0.375, 0.5, 0.375, 0.525, 0.625, 0.2845, 0.625, 0.4095, 0.625, 0.4095, 0.625, 0.625, 0.625, 0.4095, 0.625, 0.625, 0.625, 0.8405, 0.625, 0.9655, 0.625, 0.9655, 0.625, 0.8405, 0.625, 0.9655, 0.625, 0.9655, 0.625, 0.8405, 0.625, 0.9655, 0.625, 0.9655, 0.625, 0.2845, 0.3757, 0.4095, 0.625, 0.4095, 0.625, 0.2845, 0.625, 0.4095, 0.625, 0.4095, 0.625, 0.8405, 0.625, 0.9655, 0.625, 0.9655, 0.625, 0.8405, 0.625, 0.9655, 0.625, 0.9655, 0.625, 0.9655, 0.625, 0.8405, 0.3757, 0.8405, 0.3757, 0.9655, 0.625, 0.4095, 0.625, 0.2845, 0.625, 0.4095, 0.625, 0.4095, 0.625, 0.2845, 0.625, 0.4095, 0.625, 0.2845, 0.625, 0.4095, 0.625, 0.4095, 0.375, 0.65, 0.375, 0.7, 0.375, 0.675, 0.375, 0.6417, 0.625, 0.4095, 0.625, 0.2845, 0.625, 0.4095, 0.625, 0.625, 0.625, 0.4095, 0.625, 0.625, 0.625, 0.9655, 0.625, 0.8405, 0.625, 0.9655, 0.625, 0.8405, 0.625, 0.9655, 0.625, 0.9655, 0.625, 0.8405, 0.625, 0.9655, 0.625, 0.9655, 0.625, 0.4095, 0.625, 0.2845, 0.3757, 0.2845, 0.3757, 0.4095, 0.625, 0.4095, 0.625, 0.2845, 0.625, 0.4095, 0.625, 0.8405, 0.625, 0.9655, 0.625, 0.9655, 0.625, 0.8405, 0.625, 0.9655, 0.625, 0.9655, 0.625, 0.8405, 0.3757, 0.9655, 0.625, 0.9655, 0.625, 0.4095, 0.625, 0.2845, 0.625, 0.4095, 0.625, 0.2845, 0.625, 0.4095, 0.625, 0.4095, 0.625, 0.2845, 0.625, 0.4095, 0.625, 0.4095, 0.375, 0.6917, 0.375, 0.825, 0.375, 0.8, 0.375, 0.6833, 0.625, 0.2845, 0.625, 0.4095, 0.625, 0.4095, 0.625, 0.8405, 0.775, 0.693, 0.5929, 0.7083, 0.625, 0.8405, 0.625, 0.9655, 0.625, 0.9655, 0.625, 0.8405, 0.625, 0.9655, 0.625, 0.9655, 0.625, 0.8405, 0.625, 0.9655, 0.625, 0.9655, 0.625, 0.4095, 0.625, 0.2845, 0.3757, 0.2845, 0.3757, 0.4095, 0.625, 0.2845, 0.625, 0.4095, 0.625, 0.4095, 0.775, 0.693, 0.625, 0.4095, 0.5929, 0.7083, 0.375, 0.6833, 0.625, 0.8405, 0.625, 0.4095, 0.375, 0.6917, 0.375, 0.6417, 0.625, 0.8201, 0.625, 0.4095, 0.375, 0.65, 0.375, 0.6083, 0.375, 0.6, 0.625, 0.8405, 0.625, 0.4299, 0.375, 0.5667, 0.375, 0.5583, 0.625, 0.8405, 0.625, 0.4095, 0.375, 0.45, 0.625, 0.2845, 0.625, 0.9655, 0.375, 0.425, 0.375, 0.575, 0.625, 0.3049, 0.625, 0.9655, 0.375, 0.55, 0.375, 0.675, 0.375, 0.7, 0.625, 0.2845, 0.625, 0.9451, 0.375, 0.8, 0.375, 0.825, 0.625, 0.2845, 0.625, 0.9655, 0.625, 0.625, 0.625, 0.9655, 0.625, 0.625, 0.625, 0.4095, 0.625, 0.8201, 0.625, 0.8201, 0.875, 0.5, 0.875, 0.75, 0.625, 0.75, 0.375, 1.0, 0.375, 0.75, 0.375, 0.75, 0.375, 1.0, 0.375, 0.925, 0.375, 0.725, 0.375, 0.75, 0.625, 0.625, 0.625, 0.8405, 0.625, 0.9655, 0.625, 0.625, 0.625, 0.2845, 0.625, 0.4095, 0.625, 0.625, 0.625, 0.9655, 0.625, 0.625, 0.375, 0.5, 0.375, 0.4096, 0.375, 0.4096, 0.375, 0.5, 0.625, 0.8201, 0.625, 0.8201, 0.625, 0.9451, 0.625, 0.8201, 0.625, 0.8201, 0.625, 0.9451, 0.625, 0.3049, 0.625, 0.3049, 0.625, 0.4299, 0.625, 0.3049, 0.625, 0.3049, 0.625, 0.4299, 0.625, 0.3049, 0.625, 0.3049, 0.625, 0.4299, 0.625, 0.3049, 0.625, 0.3049, 0.625, 0.4299, 0.625, 0.625, 0.625, 0.8201, 0.625, 0.9451, 0.625, 0.625, 0.625, 0.3049, 0.625, 0.4299, 0.625, 0.625, 0.625, 0.9451, 0.625, 0.625, 0.625, 0.8201, 0.625, 0.8201, 0.625, 0.9451, 0.625, 0.8201, 0.625, 0.8201, 0.625, 0.9451, 0.625, 0.8201, 0.625, 0.8201, 0.625, 0.9451, 0.625, 0.3049, 0.625, 0.3049, 0.625, 0.4299, 0.625, 0.9655, 0.625, 0.8405, 0.625, 0.8405, 0.625, 0.8405, 0.625, 0.8405, 0.625, 0.9655, 0.625, 0.4095, 0.625, 0.2845, 0.625, 0.2845, 0.625, 0.2845, 0.625, 0.2845, 0.625, 0.4095, 0.625, 0.2845, 0.625, 0.2845, 0.625, 0.4095, 0.625, 0.2845, 0.625, 0.2845, 0.625, 0.4095, 0.625, 0.9655, 0.625, 0.8405, 0.625, 0.8405, 0.625, 0.9655, 0.625, 0.8405, 0.625, 0.8405, 0.625, 0.8405, 0.625, 0.8405, 0.625, 0.9655, 0.625, 0.2845, 0.625, 0.2845, 0.625, 0.4095, 0.625, 0.9655, 0.625, 0.8405, 0.625, 0.8405, 0.625, 0.9655, 0.625, 0.8405, 0.625, 0.8405, 0.625, 0.2845, 0.625, 0.2845, 0.625, 0.4095, 0.625, 0.2845, 0.625, 0.2845, 0.625, 0.4095, 0.625, 0.2845, 0.625, 0.2845, 0.625, 0.4095, 0.375, 0.325, 0.375, 0.25, 0.375, 0.5, 0.625, 0.2845, 0.625, 0.2845, 0.625, 0.4095, 0.625, 0.625, 0.625, 0.8405, 0.625, 0.9655, 0.625, 0.625, 0.625, 0.2845, 0.625, 0.4095, 0.625, 0.625, 0.625, 0.9655, 0.625, 0.625, 0.625, 0.8405, 0.625, 0.8405, 0.625, 0.9655, 0.625, 0.8405, 0.625, 0.8405, 0.625, 0.9655, 0.625, 0.8405, 0.625, 0.8405, 0.625, 0.9655, 0.625, 0.2845, 0.3757, 0.2845, 0.3757, 0.4095, 0.625, 0.2845, 0.625, 0.2845, 0.625, 0.4095, 0.625, 0.8405, 0.625, 0.8405, 0.625, 0.9655, 0.625, 0.8405, 0.625, 0.8405, 0.625, 0.9655, 0.625, 0.4095, 0.625, 0.2845, 0.625, 0.2845, 0.625, 0.4095, 0.625, 0.2845, 0.625, 0.2845, 0.625, 0.2845, 0.625, 0.2845, 0.625, 0.4095, 0.625, 0.4095, 0.625, 0.2845, 0.625, 0.2845, 0.625, 0.625, 0.625, 0.8405, 0.625, 0.9655, 0.625, 0.625, 0.625, 0.2845, 0.625, 0.4095, 0.625, 0.625, 0.625, 0.9655, 0.625, 0.625, 0.625, 0.9655, 0.625, 0.8405, 0.625, 0.8405, 0.625, 0.8405, 0.625, 0.8405, 0.625, 0.9655, 0.625, 0.8405, 0.625, 0.8405, 0.625, 0.9655, 0.625, 0.4095, 0.625, 0.2845, 0.625, 0.2845, 0.625, 0.8405, 0.625, 0.8405, 0.625, 0.9655, 0.625, 0.8405, 0.625, 0.8405, 0.625, 0.9655, 0.625, 0.8405, 0.3757, 0.8405, 0.3757, 0.9655, 0.625, 0.4095, 0.625, 0.2845, 0.625, 0.2845, 0.625, 0.2845, 0.625, 0.2845, 0.625, 0.4095, 0.625, 0.2845, 0.625, 0.2845, 0.625, 0.4095, 0.625, 0.2845, 0.625, 0.2845, 0.625, 0.4095, 0.625, 0.8405, 0.7613, 0.7112, 0.775, 0.693, 0.625, 0.8405, 0.625, 0.8405, 0.625, 0.9655, 0.625, 0.8405, 0.625, 0.8405, 0.625, 0.9655, 0.625, 0.8405, 0.625, 0.8405, 0.625, 0.9655, 0.625, 0.2845, 0.625, 0.2845, 0.625, 0.4095, 0.775, 0.693, 0.7531, 0.6912, 0.625, 0.4095, 0.625, 0.25, 0.375, 0.25, 0.625, 0.2845, 0.375, 0.25, 0.3757, 0.2845, 0.625, 0.2845, 0.375, 0.25, 0.625, 0.2845, 0.625, 0.2845, 0.375, 0.925, 0.375, 1.0, 0.625, 0.9655, 0.375, 1.0, 0.875, 0.75, 0.625, 0.9655, 0.625, 0.9655, 0.375, 1.0, 0.625, 0.9655, 0.625, 0.25, 0.625, 0.2845, 0.625, 0.2845, 0.625, 0.9655, 0.625, 0.9655, 0.875, 0.75, 0.625, 0.25, 0.625, 0.2845, 0.625, 0.2845, 0.625, 0.25, 0.625, 0.2845, 0.625, 0.2845, 0.625, 0.9655, 0.625, 0.9655, 0.875, 0.75, 0.625, 0.9655, 0.625, 0.9655, 0.875, 0.75, 0.625, 0.25, 0.625, 0.2845, 0.625, 0.2845, 0.625, 0.25, 0.625, 0.2845, 0.625, 0.625, 0.625, 0.9655, 0.625, 0.9655, 0.875, 0.75, 0.775, 0.693, 0.625, 0.9655, 0.875, 0.75, 0.875, 0.75, 0.625, 0.25, 0.625, 0.625, 0.625, 0.25, 0.625, 0.625, 0.625, 0.625, 0.875, 0.75, 0.625, 0.625, 0.625, 0.625, 0.625, 0.9655, 0.625, 0.2845, 0.625, 0.2845, 0.625, 0.9655, 0.625, 0.9655, 0.625, 0.2845, 0.625, 0.9655, 0.625, 0.2845, 0.625, 0.9655, 0.625, 0.2845, 0.625, 0.2845, 0.625, 0.9655, 0.625, 0.9655, 0.625, 0.2845, 0.625, 0.2845, 0.625, 0.9655, 0.625, 0.9655, 0.625, 0.2845, 0.625, 0.9655, 0.625, 0.2845, 0.625, 0.9655, 0.625, 0.2845, 0.625, 0.2845, 0.625, 0.9655, 0.625, 0.9655, 0.625, 0.2845, 0.7531, 0.6912, 0.625, 0.9655, 0.625, 0.9655, 0.7531, 0.6912, 0.625, 0.9655, 0.7531, 0.6912, 0.625, 0.625, 0.7531, 0.6912, 0.775, 0.693, 0.625, 0.625, 0.625, 0.9655, 0.625, 0.9655, 0.625, 0.2845, 0.625, 0.9655, 0.625, 0.2845, 0.625, 0.2845, 0.625, 0.9655, 0.625, 0.9655, 0.625, 0.2845, 0.625, 0.9655, 0.625, 0.2845, 0.625, 0.2845, 0.625, 0.9655, 0.625, 0.9655, 0.625, 0.2845, 0.625, 0.9655, 0.625, 0.2845, 0.625, 0.2845, 0.625, 0.9655, 0.625, 0.9655, 0.625, 0.2845, 0.625, 0.9655, 0.625, 0.2845, 0.625, 0.2845, 0.625, 0.9655, 0.625, 0.9655, 0.625, 0.2845, 0.625, 0.9655, 0.625, 0.2845, 0.625, 0.2845, 0.625, 0.625, 0.775, 0.693, 0.875, 0.75, 0.625, 0.625, 0.625, 0.9655, 0.625, 0.2845, 0.625, 0.625, 0.625, 0.2845, 0.625, 0.625, 0.625, 0.9451, 0.625, 0.2845, 0.625, 0.2845, 0.625, 0.9451, 0.625, 0.9451, 0.625, 0.2845, 0.625, 0.9451, 0.625, 0.2845, 0.625, 0.9451, 0.625, 0.2845, 0.625, 0.2845, 0.625, 0.9451, 0.625, 0.9451, 0.625, 0.2845, 0.625, 0.2845, 0.625, 0.9451, 0.625, 0.9451, 0.625, 0.2845, 0.625, 0.9451, 0.625, 0.2845, 0.625, 0.2845, 0.625, 0.9451, 0.625, 0.9451, 0.625, 0.2845, 0.625, 0.9451, 0.625, 0.2845, 0.625, 0.2845, 0.625, 0.9451, 0.625, 0.9451, 0.625, 0.2845, 0.625, 0.25, 0.625, 0.625, 0.625, 0.625, 0.625, 0.9451, 0.625, 0.2845, 0.625, 0.625, 0.625, 0.625, 0.625, 0.9451, 0.625, 0.625, 0.625, 0.9655, 0.625, 0.9655, 0.625, 0.3049, 0.625, 0.9655, 0.625, 0.3049, 0.625, 0.3049, 0.625, 0.9655, 0.625, 0.9655, 0.625, 0.3049, 0.625, 0.9655, 0.625, 0.3049, 0.625, 0.3049, 0.625, 0.9655, 0.625, 0.9655, 0.625, 0.3049, 0.625, 0.9655, 0.625, 0.3049, 0.625, 0.3049, 0.625, 0.9655, 0.625, 0.9655, 0.625, 0.3049, 0.625, 0.9655, 0.625, 0.3049, 0.625, 0.3049, 0.625, 0.9655, 0.625, 0.9655, 0.625, 0.3049, 0.625, 0.9655, 0.625, 0.3049, 0.625, 0.3049, 0.625, 0.9655, 0.625, 0.3049, 0.625, 0.625, 0.625, 0.75, 0.375, 0.75, 0.625, 0.8405, 0.375, 0.75, 0.375, 0.725, 0.625, 0.8405, 0.375, 0.75, 0.625, 0.8405, 0.625, 0.8405, 0.3757, 0.4095, 0.375, 0.5, 0.625, 0.4095, 0.375, 0.5, 0.625, 0.5, 0.625, 0.4095, 0.625, 0.4095, 0.375, 0.5, 0.625, 0.4095, 0.625, 0.75, 0.625, 0.8405, 0.625, 0.8405, 0.625, 0.4095, 0.625, 0.4095, 0.625, 0.5, 0.625, 0.75, 0.625, 0.8405, 0.625, 0.8405, 0.625, 0.75, 0.625, 0.8405, 0.625, 0.8405, 0.625, 0.4095, 0.625, 0.4095, 0.625, 0.5, 0.625, 0.4095, 0.625, 0.4095, 0.625, 0.5, 0.625, 0.75, 0.625, 0.8405, 0.625, 0.8405, 0.625, 0.75, 0.625, 0.8405, 0.5929, 0.7083, 0.625, 0.4095, 0.625, 0.4095, 0.625, 0.5, 0.625, 0.625, 0.625, 0.4095, 0.625, 0.5, 0.625, 0.5, 0.625, 0.75, 0.625, 0.625, 0.625, 0.75, 0.5929, 0.7083, 0.625, 0.625, 0.625, 0.4095, 0.625, 0.8405, 0.625, 0.8405, 0.625, 0.4095, 0.625, 0.4095, 0.625, 0.8405, 0.625, 0.4095, 0.625, 0.8405, 0.625, 0.4095, 0.625, 0.8405, 0.625, 0.8405, 0.625, 0.4095, 0.625, 0.4095, 0.625, 0.8405, 0.625, 0.8405, 0.625, 0.4095, 0.625, 0.4095, 0.625, 0.8405, 0.625, 0.4095, 0.625, 0.8405, 0.625, 0.4095, 0.625, 0.8405, 0.625, 0.8405, 0.625, 0.4095, 0.625, 0.4095, 0.625, 0.8405, 0.625, 0.8405, 0.625, 0.4095, 0.625, 0.4095, 0.625, 0.8405, 0.625, 0.4095, 0.625, 0.8405, 0.625, 0.625, 0.625, 0.625, 0.625, 0.4095, 0.625, 0.625, 0.625, 0.4095, 0.625, 0.4095, 0.625, 0.8405, 0.625, 0.4095, 0.625, 0.8405, 0.625, 0.8405, 0.625, 0.4095, 0.625, 0.4095, 0.625, 0.8405, 0.625, 0.4095, 0.625, 0.8405, 0.625, 0.8405, 0.625, 0.4095, 0.625, 0.4095, 0.625, 0.8405, 0.625, 0.4095, 0.625, 0.8405, 0.625, 0.8405, 0.625, 0.4095, 0.625, 0.4095, 0.625, 0.8405, 0.625, 0.4095, 0.625, 0.8405, 0.625, 0.8405, 0.625, 0.4095, 0.625, 0.4095, 0.625, 0.8405, 0.625, 0.4095, 0.625, 0.8405, 0.625, 0.8405, 0.625, 0.625, 0.625, 0.625, 0.625, 0.5, 0.5929, 0.7083, 0.625, 0.4095, 0.625, 0.625, 0.625, 0.4095, 0.625, 0.8405, 0.625, 0.625, 0.625, 0.4299, 0.625, 0.8405, 0.625, 0.8405, 0.625, 0.4299, 0.625, 0.4299, 0.625, 0.8405, 0.625, 0.4299, 0.625, 0.8405, 0.625, 0.8405, 0.625, 0.4299, 0.625, 0.4299, 0.625, 0.8405, 0.625, 0.4299, 0.625, 0.8405, 0.625, 0.4299, 0.625, 0.8405, 0.625, 0.8405, 0.625, 0.4299, 0.625, 0.4299, 0.625, 0.8405, 0.625, 0.8405, 0.625, 0.4299, 0.625, 0.4299, 0.625, 0.8405, 0.625, 0.4299, 0.625, 0.8405, 0.625, 0.8405, 0.625, 0.4299, 0.625, 0.4299, 0.625, 0.8405, 0.625, 0.4299, 0.625, 0.8405, 0.625, 0.625, 0.625, 0.625, 0.625, 0.4299, 0.625, 0.625, 0.625, 0.75, 0.625, 0.625, 0.625, 0.625, 0.625, 0.625, 0.625, 0.625, 0.625, 0.5, 0.625, 0.625, 0.625, 0.625, 0.625, 0.4095, 0.625, 0.8201, 0.625, 0.625, 0.625, 0.4095, 0.625, 0.8201, 0.625, 0.4095, 0.625, 0.4095, 0.625, 0.8201, 0.625, 0.8201, 0.625, 0.4095, 0.625, 0.8201, 0.625, 0.4095, 0.625, 0.4095, 0.625, 0.8201, 0.625, 0.8201, 0.625, 0.4095, 0.625, 0.8201, 0.625, 0.4095, 0.625, 0.4095, 0.625, 0.8201, 0.625, 0.8201, 0.625, 0.4095, 0.625, 0.4095, 0.625, 0.4095, 0.625, 0.8201, 0.625, 0.8201, 0.625, 0.4095, 0.625, 0.8201, 0.625, 0.4095, 0.625, 0.4095, 0.625, 0.8201, 0.375, 0.25, 0.375, 0.5, 0.625, 0.5, 0.625, 0.25, 0.625, 0.25, 0.625, 0.5, 0.625, 0.5, 0.625, 0.5, 0.625, 0.5, 0.625, 0.5, 0.375, 0.25, 0.625, 0.25, 0.625, 0.25, 0.375, 0.25, 0.375, 0.5, 0.375, 0.25, 0.375, 0.25, 0.375, 0.5, 0.625, 0.25, 0.375, 0.5, 0.375, 0.25, 0.625, 0.25, 0.625, 0.5, 0.375, 0.5, 0.625, 0.5, 0.625, 0.25, 0.625, 0.25, 0.625, 0.5, 0.375, 0.5, 0.375, 0.5, 0.625, 0.5, 0.375, 0.5, 0.6078, 0.4022, 0.6078, 0.3933, 0.375, 0.25, 0.6078, 0.3478, 0.6078, 0.3567, 0.625, 0.5, 0.625, 0.25, 0.625, 0.25, 0.625, 0.375, 0.625, 0.5, 0.625, 0.375, 0.625, 0.5, 0.875, 0.5, 0.875, 0.5, 0.875, 0.5, 0.625, 0.5, 0.875, 0.5, 0.625, 0.3802, 0.625, 0.375, 0.625, 0.375, 0.625, 0.3698, 0.625, 0.375, 0.625, 0.375, 0.625, 0.25, 0.625, 0.25, 0.625, 0.25, 0.625, 0.5, 0.625, 0.25, 0.625, 0.5, 0.625, 0.8741, 0.625, 0.9366, 0.625, 0.9366, 0.625, 0.8741, 0.625, 0.9366, 0.625, 0.9366, 0.4277, 0.9366, 0.625, 0.8741, 0.4277, 0.8741, 0.625, 0.3759, 0.625, 0.3134, 0.625, 0.3759, 0.625, 0.3134, 0.625, 0.3759, 0.625, 0.3759, 0.625, 0.3134, 0.625, 0.3759, 0.625, 0.3759, 0.625, 0.625, 0.625, 0.9366, 0.625, 0.625, 0.625, 0.3134, 0.625, 0.3759, 0.625, 0.3759, 0.625, 0.8741, 0.625, 0.9366, 0.625, 0.9366, 0.625, 0.8741, 0.625, 0.9366, 0.625, 0.9366, 0.625, 0.8741, 0.625, 0.9366, 0.625, 0.9366, 0.625, 0.3759, 0.625, 0.3134, 0.4277, 0.3134, 0.2509, 0.75, 0.1884, 0.5, 0.1884, 0.75, 0.625, 0.3134, 0.625, 0.3759, 0.625, 0.3759, 0.625, 0.8741, 0.625, 0.9366, 0.625, 0.9366, 0.625, 0.8741, 0.625, 0.9366, 0.625, 0.9366, 0.4509, 0.9366, 0.625, 0.8741, 0.4509, 0.8741, 0.625, 0.3134, 0.625, 0.3759, 0.625, 0.3759, 0.625, 0.3759, 0.625, 0.3134, 0.625, 0.3759, 0.625, 0.3134, 0.625, 0.3759, 0.625, 0.3759, 0.625, 0.625, 0.625, 0.9366, 0.625, 0.625, 0.625, 0.3759, 0.625, 0.3134, 0.625, 0.3759, 0.625, 0.9366, 0.625, 0.8741, 0.625, 0.9366, 0.625, 0.8741, 0.625, 0.9366, 0.625, 0.9366, 0.625, 0.9366, 0.625, 0.8741, 0.625, 0.9366, 0.625, 0.3759, 0.625, 0.3134, 0.4509, 0.3134, 0.2509, 0.75, 0.1884, 0.5, 0.1884, 0.75, 0.625, 0.3134, 0.625, 0.3759, 0.625, 0.3759, 0.625, 0.8741, 0.625, 0.9366, 0.625, 0.9366, 0.625, 0.8741, 0.625, 0.9366, 0.625, 0.9366, 0.4509, 0.9366, 0.625, 0.8741, 0.4509, 0.8741, 0.625, 0.3134, 0.625, 0.3759, 0.625, 0.3759, 0.625, 0.3134, 0.625, 0.3759, 0.625, 0.3759, 0.625, 0.3134, 0.625, 0.3759, 0.625, 0.3759, 0.625, 0.625, 0.625, 0.9366, 0.625, 0.625, 0.625, 0.3134, 0.625, 0.3759, 0.625, 0.3759, 0.625, 0.9366, 0.625, 0.8741, 0.625, 0.9366, 0.625, 0.9366, 0.625, 0.8741, 0.625, 0.9366, 0.625, 0.9366, 0.625, 0.8741, 0.625, 0.9366, 0.625, 0.3759, 0.625, 0.3134, 0.4509, 0.3134, 0.2509, 0.75, 0.1884, 0.5, 0.1884, 0.75, 0.625, 0.3759, 0.625, 0.3134, 0.625, 0.3759, 0.625, 0.25, 0.625, 0.5, 0.375, 0.5, 0.375, 0.5, 0.375, 0.4096, 0.375, 0.4096, 0.625, 0.25, 0.625, 0.25, 0.625, 0.5, 0.625, 0.5, 0.625, 0.5, 0.625, 0.5, 0.625, 0.5, 0.625, 0.5, 0.625, 0.25, 0.625, 0.4281, 0.6078, 0.4281, 0.625, 0.5, 0.625, 0.5, 0.6078, 0.4281, 0.375, 0.5, 0.6078, 0.3567, 0.5656, 0.375, 0.5573, 0.3848, 0.375, 0.25, 0.6078, 0.3219, 0.625, 0.25, 0.625, 0.25, 0.6078, 0.3219, 0.625, 0.3219, 0.6078, 0.3478, 0.6078, 0.3567, 0.625, 0.3478, 0.625, 0.3478, 0.6078, 0.3567, 0.625, 0.3567, 0.375, 0.25, 0.6078, 0.3478, 0.6078, 0.3219, 0.375, 0.25, 0.6078, 0.3567, 0.6078, 0.3478, 0.625, 0.3933, 0.6078, 0.4022, 0.625, 0.4022, 0.6078, 0.4022, 0.375, 0.5, 0.6078, 0.4281, 0.6078, 0.3933, 0.6078, 0.4022, 0.625, 0.3933, 0.375, 0.5, 0.6078, 0.3933, 0.6078, 0.3567, 0.625, 0.3219, 0.6078, 0.3219, 0.625, 0.25, 0.625, 0.25, 0.6078, 0.3219, 0.375, 0.25, 0.6078, 0.3933, 0.5656, 0.375, 0.5573, 0.3652, 0.375, 0.5, 0.6078, 0.4281, 0.625, 0.5, 0.625, 0.5, 0.6078, 0.4281, 0.625, 0.4281, 0.6078, 0.4022, 0.6078, 0.3933, 0.625, 0.4022, 0.625, 0.4022, 0.6078, 0.3933, 0.625, 0.3933, 0.375, 0.5, 0.6078, 0.4022, 0.6078, 0.4281, 0.375, 0.5, 0.6078, 0.3933, 0.6078, 0.4022, 0.625, 0.3567, 0.6078, 0.3478, 0.625, 0.3478, 0.6078, 0.3478, 0.375, 0.25, 0.6078, 0.3219, 0.6078, 0.3567, 0.6078, 0.3478, 0.625, 0.3567, 0.375, 0.25, 0.6078, 0.3567, 0.6078, 0.3933, 0.625, 0.5, 0.625, 0.5, 0.625, 0.25, 0.625, 0.25, 0.625, 0.25, 0.625, 0.375, 0.625, 0.375, 0.625, 0.5, 0.625, 0.5, 0.625, 0.375, 0.625, 0.25, 0.625, 0.375, 0.625, 0.5, 0.625, 0.5, 0.875, 0.5, 0.875, 0.5, 0.625, 0.5, 0.625, 0.5, 0.625, 0.5, 0.625, 0.5, 0.625, 0.4281, 0.625, 0.5, 0.625, 0.4281, 0.625, 0.4281, 0.625, 0.25, 0.625, 0.25, 0.625, 0.3219, 0.625, 0.25, 0.625, 0.375, 0.625, 0.3312, 0.625, 0.3219, 0.625, 0.3219, 0.625, 0.25, 0.625, 0.3224, 0.625, 0.3219, 0.625, 0.25, 0.625, 0.5, 0.625, 0.4281, 0.625, 0.4276, 0.625, 0.5, 0.625, 0.4276, 0.625, 0.4265, 0.625, 0.3235, 0.625, 0.3224, 0.625, 0.25, 0.625, 0.325, 0.625, 0.3235, 0.625, 0.25, 0.625, 0.5, 0.625, 0.4265, 0.625, 0.425, 0.625, 0.5, 0.625, 0.425, 0.625, 0.4229, 0.625, 0.3271, 0.625, 0.325, 0.625, 0.25, 0.625, 0.3312, 0.625, 0.3271, 0.625, 0.25, 0.625, 0.5, 0.625, 0.4229, 0.625, 0.4188, 0.625, 0.5, 0.625, 0.4188, 0.625, 0.375, 0.625, 0.4188, 0.625, 0.4151, 0.625, 0.375, 0.625, 0.3349, 0.625, 0.3312, 0.625, 0.375, 0.625, 0.375, 0.625, 0.4151, 0.625, 0.3859, 0.625, 0.4151, 0.625, 0.4115, 0.625, 0.3889, 0.625, 0.3859, 0.625, 0.4151, 0.625, 0.3889, 0.625, 0.3385, 0.625, 0.3349, 0.625, 0.3611, 0.625, 0.3349, 0.625, 0.375, 0.625, 0.3641, 0.625, 0.3426, 0.625, 0.3385, 0.625, 0.3591, 0.625, 0.3349, 0.625, 0.3641, 0.625, 0.3611, 0.625, 0.4115, 0.625, 0.4074, 0.625, 0.3909, 0.625, 0.3889, 0.625, 0.4115, 0.625, 0.3909, 0.625, 0.4074, 0.625, 0.4053, 0.625, 0.3925, 0.625, 0.3447, 0.625, 0.3426, 0.625, 0.3575, 0.625, 0.3462, 0.625, 0.3447, 0.625, 0.3575, 0.625, 0.3385, 0.625, 0.3611, 0.625, 0.3591, 0.625, 0.4053, 0.625, 0.4038, 0.625, 0.3925, 0.625, 0.3909, 0.625, 0.4074, 0.625, 0.3925, 0.625, 0.4038, 0.625, 0.4027, 0.625, 0.3933, 0.625, 0.3473, 0.625, 0.3462, 0.625, 0.3567, 0.625, 0.3567, 0.625, 0.3478, 0.625, 0.3478, 0.625, 0.4022, 0.625, 0.4022, 0.625, 0.3933, 0.625, 0.4022, 0.625, 0.3933, 0.625, 0.3933, 0.625, 0.3567, 0.625, 0.3478, 0.625, 0.3567, 0.625, 0.3478, 0.625, 0.3473, 0.625, 0.3567, 0.625, 0.4027, 0.625, 0.4022, 0.625, 0.3933, 0.625, 0.3933, 0.625, 0.3925, 0.625, 0.4038, 0.625, 0.3575, 0.625, 0.3567, 0.625, 0.3462, 0.625, 0.3591, 0.625, 0.3575, 0.625, 0.3426, 0.625, 0.3698, 0.625, 0.3641, 0.625, 0.375, 0.625, 0.375, 0.625, 0.3859, 0.625, 0.3802, 0.625, 0.375, 0.625, 0.3698, 0.625, 0.375, 0.625, 0.25, 0.625, 0.25, 0.625, 0.3219, 0.625, 0.25, 0.625, 0.3219, 0.625, 0.3219, 0.625, 0.5, 0.625, 0.5, 0.625, 0.4281, 0.625, 0.5, 0.625, 0.375, 0.625, 0.4188, 0.625, 0.4281, 0.625, 0.4281, 0.625, 0.5, 0.625, 0.4276, 0.625, 0.4281, 0.625, 0.5, 0.625, 0.25, 0.625, 0.3219, 0.625, 0.3224, 0.625, 0.25, 0.625, 0.3224, 0.625, 0.3235, 0.625, 0.4265, 0.625, 0.4276, 0.625, 0.5, 0.625, 0.425, 0.625, 0.4265, 0.625, 0.5, 0.625, 0.25, 0.625, 0.3235, 0.625, 0.325, 0.625, 0.25, 0.625, 0.325, 0.625, 0.3271, 0.625, 0.4229, 0.625, 0.425, 0.625, 0.5, 0.625, 0.4188, 0.625, 0.4229, 0.625, 0.5, 0.625, 0.25, 0.625, 0.3271, 0.625, 0.3312, 0.625, 0.25, 0.625, 0.3312, 0.625, 0.375, 0.625, 0.3312, 0.625, 0.3349, 0.625, 0.375, 0.625, 0.4151, 0.625, 0.4188, 0.625, 0.375, 0.625, 0.375, 0.625, 0.3349, 0.625, 0.3641, 0.625, 0.3349, 0.625, 0.3385, 0.625, 0.3611, 0.625, 0.3641, 0.625, 0.3349, 0.625, 0.3611, 0.625, 0.4115, 0.625, 0.4151, 0.625, 0.3889, 0.625, 0.4151, 0.625, 0.375, 0.625, 0.3859, 0.625, 0.4074, 0.625, 0.4115, 0.625, 0.3909, 0.625, 0.4151, 0.625, 0.3859, 0.625, 0.3889, 0.625, 0.3385, 0.625, 0.3426, 0.625, 0.3591, 0.625, 0.3611, 0.625, 0.3385, 0.625, 0.3591, 0.625, 0.3426, 0.625, 0.3447, 0.625, 0.3575, 0.625, 0.4053, 0.625, 0.4074, 0.625, 0.3925, 0.625, 0.4038, 0.625, 0.4053, 0.625, 0.3925, 0.625, 0.4115, 0.625, 0.3889, 0.625, 0.3909, 0.625, 0.3447, 0.625, 0.3462, 0.625, 0.3575, 0.625, 0.3591, 0.625, 0.3426, 0.625, 0.3575, 0.625, 0.3462, 0.625, 0.3473, 0.625, 0.3567, 0.625, 0.4027, 0.625, 0.4038, 0.625, 0.3933, 0.625, 0.3933, 0.625, 0.4022, 0.625, 0.4022, 0.625, 0.3478, 0.625, 0.3478, 0.625, 0.3567, 0.625, 0.3478, 0.625, 0.3567, 0.625, 0.3567, 0.625, 0.3933, 0.625, 0.4022, 0.625, 0.3933, 0.625, 0.4022, 0.625, 0.4027, 0.625, 0.3933, 0.625, 0.3473, 0.625, 0.3478, 0.625, 0.3567, 0.625, 0.3567, 0.625, 0.3575, 0.625, 0.3462, 0.625, 0.3925, 0.625, 0.3933, 0.625, 0.4038, 0.625, 0.3909, 0.625, 0.3925, 0.625, 0.4074, 0.625, 0.3802, 0.625, 0.3859, 0.625, 0.375, 0.625, 0.375, 0.625, 0.3641, 0.625, 0.3698, 0.625, 0.375, 0.625, 0.3802, 0.625, 0.375, 0.625, 0.25, 0.625, 0.25, 0.625, 0.25, 0.625, 0.5, 0.625, 0.25, 0.625, 0.25, 0.625, 0.8741, 0.625, 0.8741, 0.625, 0.9366, 0.625, 0.8741, 0.625, 0.8741, 0.625, 0.9366, 0.4277, 0.8741, 0.375, 0.8741, 0.4277, 0.9366, 0.375, 0.8741, 0.375, 0.9366, 0.4277, 0.9366, 0.4277, 0.9366, 0.625, 0.9366, 0.625, 0.8741, 0.625, 0.3759, 0.625, 0.3134, 0.625, 0.3134, 0.625, 0.3134, 0.625, 0.3134, 0.625, 0.3759, 0.625, 0.3134, 0.625, 0.3134, 0.625, 0.3759, 0.625, 0.625, 0.625, 0.3134, 0.625, 0.3759, 0.625, 0.625, 0.625, 0.8741, 0.625, 0.9366, 0.625, 0.625, 0.625, 0.3759, 0.625, 0.625, 0.625, 0.3134, 0.625, 0.3134, 0.625, 0.3759, 0.625, 0.8741, 0.625, 0.8741, 0.625, 0.9366, 0.625, 0.8741, 0.625, 0.8741, 0.625, 0.9366, 0.625, 0.8741, 0.625, 0.8741, 0.625, 0.9366, 0.4277, 0.3134, 0.375, 0.3134, 0.375, 0.3759, 0.375, 0.3759, 0.4277, 0.3759, 0.4277, 0.3134, 0.4277, 0.3759, 0.625, 0.3759, 0.4277, 0.3134, 0.2509, 0.75, 0.2509, 0.5, 0.1884, 0.5, 0.625, 0.3134, 0.625, 0.3134, 0.625, 0.3759, 0.625, 0.8741, 0.625, 0.8741, 0.625, 0.9366, 0.625, 0.8741, 0.625, 0.8741, 0.625, 0.9366, 0.4509, 0.8741, 0.375, 0.8741, 0.4509, 0.9366, 0.375, 0.8741, 0.375, 0.9366, 0.4509, 0.9366, 0.4509, 0.9366, 0.625, 0.9366, 0.625, 0.8741, 0.625, 0.3134, 0.625, 0.3134, 0.625, 0.3759, 0.625, 0.3759, 0.625, 0.3134, 0.625, 0.3134, 0.625, 0.3134, 0.625, 0.3134, 0.625, 0.3759, 0.625, 0.625, 0.625, 0.3134, 0.625, 0.3759, 0.625, 0.625, 0.625, 0.8741, 0.625, 0.9366, 0.625, 0.625, 0.625, 0.3759, 0.625, 0.625, 0.625, 0.3759, 0.625, 0.3134, 0.625, 0.3134, 0.625, 0.9366, 0.625, 0.8741, 0.625, 0.8741, 0.625, 0.8741, 0.625, 0.8741, 0.625, 0.9366, 0.625, 0.9366, 0.625, 0.8741, 0.625, 0.8741, 0.4509, 0.3134, 0.375, 0.3134, 0.375, 0.3759, 0.375, 0.3759, 0.4509, 0.3759, 0.4509, 0.3134, 0.4509, 0.3759, 0.625, 0.3759, 0.4509, 0.3134, 0.2509, 0.75, 0.2509, 0.5, 0.1884, 0.5, 0.625, 0.3134, 0.625, 0.3134, 0.625, 0.3759, 0.625, 0.8741, 0.625, 0.8741, 0.625, 0.9366, 0.625, 0.8741, 0.625, 0.8741, 0.625, 0.9366, 0.4509, 0.8741, 0.375, 0.8741, 0.4509, 0.9366, 0.375, 0.8741, 0.375, 0.9366, 0.4509, 0.9366, 0.4509, 0.9366, 0.625, 0.9366, 0.625, 0.8741, 0.625, 0.3134, 0.625, 0.3134, 0.625, 0.3759, 0.625, 0.3134, 0.625, 0.3134, 0.625, 0.3759, 0.625, 0.3134, 0.625, 0.3134, 0.625, 0.3759, 0.625, 0.625, 0.625, 0.3134, 0.625, 0.3759, 0.625, 0.625, 0.625, 0.8741, 0.625, 0.9366, 0.625, 0.625, 0.625, 0.3759, 0.625, 0.625, 0.625, 0.3134, 0.625, 0.3134, 0.625, 0.3759, 0.625, 0.9366, 0.625, 0.8741, 0.625, 0.8741, 0.625, 0.9366, 0.625, 0.8741, 0.625, 0.8741, 0.625, 0.9366, 0.625, 0.8741, 0.625, 0.8741, 0.4509, 0.3134, 0.375, 0.3134, 0.375, 0.3759, 0.375, 0.3759, 0.4509, 0.3759, 0.4509, 0.3134, 0.4509, 0.3759, 0.625, 0.3759, 0.4509, 0.3134, 0.2509, 0.75, 0.2509, 0.5, 0.1884, 0.5, 0.625, 0.3759, 0.625, 0.3134, 0.625, 0.3134, 0.875, 0.5, 0.875, 0.5297, 0.625, 0.5297, 0.375, 1.0, 0.375, 0.75, 0.375, 0.75, 0.375, 1.0, 0.375, 0.525, 0.375, 0.5, 0.467, 0.525, 0.375, 0.5, 0.625, 0.5, 0.4966, 0.5257, 0.467, 0.525, 0.375, 0.5, 0.4966, 0.5257, 0.625, 0.5, 0.625, 0.5297, 0.5435, 0.529, 0.625, 0.5297, 0.5872, 0.5388, 0.5834, 0.537, 0.625, 0.5297, 0.5834, 0.537, 0.5627, 0.5317, 0.625, 0.5297, 0.5627, 0.5317, 0.5435, 0.529, 0.5214, 0.5271, 0.4966, 0.5257, 0.625, 0.5, 0.375, 0.925, 0.375, 0.725, 0.375, 0.75, 0.625, 0.25, 0.375, 0.25, 0.5099, 0.3138, 0.375, 0.25, 0.375, 0.325, 0.4776, 0.3144, 0.375, 0.25, 0.4776, 0.3144, 0.5099, 0.3138, 0.6187, 0.335, 0.6547, 0.3094, 0.6127, 0.3316, 0.6547, 0.3094, 0.625, 0.25, 0.5627, 0.3179, 0.6127, 0.3316, 0.6547, 0.3094, 0.5855, 0.3222, 0.5855, 0.3222, 0.6547, 0.3094, 0.5627, 0.3179, 0.625, 0.25, 0.5099, 0.3138, 0.5376, 0.3153, 0.625, 0.8201, 0.625, 0.8201, 0.625, 0.9451, 0.625, 0.8201, 0.625, 0.8201, 0.625, 0.9451, 0.625, 0.8201, 0.3757, 0.8201, 0.3757, 0.9451, 0.625, 0.3049, 0.625, 0.3049, 0.625, 0.4299, 0.375, 0.575, 0.375, 0.55, 0.375, 0.6, 0.625, 0.3049, 0.625, 0.3049, 0.625, 0.4299, 0.625, 0.8201, 0.625, 0.8201, 0.625, 0.9451, 0.625, 0.3049, 0.3757, 0.3049, 0.3757, 0.4299, 0.625, 0.8405, 0.625, 0.8405, 0.625, 0.9655, 0.625, 0.8405, 0.625, 0.8405, 0.625, 0.9655, 0.625, 0.8405, 0.3757, 0.8405, 0.3757, 0.9655, 0.625, 0.2845, 0.625, 0.2845, 0.625, 0.4095, 0.625, 0.2845, 0.625, 0.2845, 0.625, 0.4095, 0.375, 0.45, 0.375, 0.425, 0.375, 0.5583, 0.625, 0.2845, 0.3757, 0.2845, 0.3757, 0.4095, 0.625, 0.8405, 0.625, 0.8405, 0.625, 0.9655, 0.625, 0.8405, 0.625, 0.8405, 0.625, 0.9655, 0.625, 0.8405, 0.3757, 0.8405, 0.3757, 0.9655, 0.625, 0.2845, 0.625, 0.2845, 0.625, 0.4095, 0.625, 0.4095, 0.625, 0.2845, 0.625, 0.2845, 0.625, 0.2845, 0.625, 0.2845, 0.625, 0.4095, 0.375, 0.325, 0.375, 0.25, 0.375, 0.5, 0.625, 0.4095, 0.625, 0.2845, 0.625, 0.2845, 0.625, 0.2845, 0.625, 0.4095, 0.625, 0.495, 0.625, 0.8405, 0.625, 0.8405, 0.625, 0.9655, 0.625, 0.2845, 0.3757, 0.2845, 0.3757, 0.4095, 0.625, 0.2845, 0.625, 0.2845, 0.625, 0.4095, 0.625, 0.8405, 0.625, 0.8405, 0.625, 0.9655, 0.625, 0.8405, 0.625, 0.8405, 0.625, 0.9655, 0.625, 0.8405, 0.3757, 0.8405, 0.3757, 0.9655, 0.625, 0.4095, 0.625, 0.2845, 0.625, 0.2845, 0.375, 0.7, 0.375, 0.675, 0.375, 0.6417, 0.625, 0.4095, 0.625, 0.2845, 0.625, 0.2845, 0.625, 0.2845, 0.3757, 0.2845, 0.3757, 0.4095, 0.625, 0.8405, 0.625, 0.8405, 0.625, 0.9655, 0.625, 0.8405, 0.625, 0.8405, 0.625, 0.9655, 0.625, 0.8405, 0.3757, 0.8405, 0.3757, 0.9655, 0.625, 0.4095, 0.625, 0.2845, 0.625, 0.2845, 0.375, 0.825, 0.375, 0.8, 0.375, 0.6833, 0.625, 0.2845, 0.625, 0.2845, 0.625, 0.4095, 0.625, 0.8405, 0.625, 0.8405, 0.625, 0.9655, 0.625, 0.8405, 0.625, 0.8405, 0.625, 0.9655, 0.625, 0.2845, 0.3757, 0.2845, 0.3757, 0.4095, 0.4434, 0.2972, 0.4434, 0.4222, 0.6137, 0.4222, 0.1722, 0.5, 0.2972, 0.5, 0.2972, 0.5, 0.625, 0.2845, 0.625, 0.2845, 0.625, 0.4095, 0.625, 0.2845, 0.625, 0.2845, 0.625, 0.4095, 0.5435, 0.5543, 0.553, 0.553, 0.5432, 0.5584, 0.5432, 0.5584, 0.5432, 0.5707, 0.5214, 0.5688, 0.5432, 0.5584, 0.5214, 0.5688, 0.5214, 0.5562, 0.5214, 0.5688, 0.4966, 0.5674, 0.5214, 0.5562, 0.5214, 0.5562, 0.5435, 0.5543, 0.5432, 0.5584, 0.4966, 0.5576, 0.5214, 0.5562, 0.4966, 0.5674, 0.4966, 0.5674, 0.467, 0.5667, 0.4966, 0.5576, 0.467, 0.5667, 0.375, 0.5667, 0.375, 0.5583, 0.467, 0.5583, 0.4966, 0.5576, 0.467, 0.5667, 0.5214, 0.5979, 0.5289, 0.5972, 0.5339, 0.6111, 0.5339, 0.6111, 0.5343, 0.6116, 0.5214, 0.6105, 0.5339, 0.6111, 0.5214, 0.6105, 0.5214, 0.5979, 0.5214, 0.6105, 0.4966, 0.6091, 0.4966, 0.5993, 0.4966, 0.5993, 0.5214, 0.5979, 0.5214, 0.6105, 0.375, 0.6083, 0.375, 0.6, 0.467, 0.6083, 0.375, 0.6, 0.467, 0.6, 0.467, 0.6083, 0.467, 0.6, 0.4966, 0.5993, 0.4966, 0.6091, 0.5435, 0.6376, 0.5494, 0.6368, 0.5478, 0.646, 0.5478, 0.646, 0.5409, 0.6523, 0.5214, 0.6521, 0.5409, 0.6523, 0.5383, 0.6536, 0.5214, 0.6521, 0.5214, 0.6395, 0.5435, 0.6376, 0.5478, 0.646, 0.4966, 0.6409, 0.5214, 0.6395, 0.5478, 0.646, 0.5478, 0.646, 0.5214, 0.6521, 0.4966, 0.6507, 0.467, 0.65, 0.375, 0.65, 0.375, 0.6417, 0.5478, 0.646, 0.4966, 0.6507, 0.4966, 0.6409, 0.4966, 0.6507, 0.467, 0.65, 0.467, 0.6417, 0.467, 0.6417, 0.4966, 0.6409, 0.4966, 0.6507, 0.5214, 0.6812, 0.5226, 0.6811, 0.5245, 0.6829, 0.5303, 0.6914, 0.5343, 0.6949, 0.5214, 0.6938, 0.5214, 0.6812, 0.5245, 0.6829, 0.4966, 0.6826, 0.5245, 0.6829, 0.5303, 0.6914, 0.4966, 0.6924, 0.4966, 0.6826, 0.5245, 0.6829, 0.4966, 0.6924, 0.5303, 0.6914, 0.5214, 0.6938, 0.4966, 0.6924, 0.467, 0.6917, 0.375, 0.6917, 0.375, 0.6833, 0.4966, 0.6924, 0.467, 0.6917, 0.467, 0.6833, 0.467, 0.6833, 0.4966, 0.6826, 0.4966, 0.6924, 0.5627, 0.7183, 0.5713, 0.7161, 0.6077, 0.7276, 0.6077, 0.7276, 0.625, 0.733, 0.5214, 0.7229, 0.625, 0.733, 0.625, 0.75, 0.5214, 0.7229, 0.625, 0.75, 0.375, 0.75, 0.4966, 0.7243, 0.375, 0.75, 0.375, 0.725, 0.467, 0.725, 0.375, 0.75, 0.467, 0.725, 0.4966, 0.7243, 0.5627, 0.7183, 0.6077, 0.7276, 0.5435, 0.721, 0.5435, 0.721, 0.6077, 0.7276, 0.5214, 0.7229, 0.1722, 0.75, 0.1722, 0.75, 0.2972, 0.75, 0.2972, 0.75, 0.2972, 0.75, 0.1722, 0.75, 0.875, 0.75, 0.858, 0.7159, 0.8419, 0.7175, 0.8419, 0.7175, 0.7409, 0.7288, 0.7264, 0.7412, 0.8419, 0.7175, 0.7264, 0.7412, 0.6918, 0.7645, 0.375, 1.0, 0.875, 0.75, 0.6045, 0.8149, 0.875, 0.75, 0.8419, 0.7175, 0.6511, 0.7889, 0.5485, 0.8435, 0.375, 0.925, 0.375, 1.0, 0.6045, 0.8149, 0.5485, 0.8435, 0.375, 1.0, 0.875, 0.75, 0.6511, 0.7889, 0.6045, 0.8149, 0.6336, 0.7192, 0.6573, 0.7117, 0.648, 0.7066, 0.648, 0.7066, 0.6329, 0.6904, 0.5887, 0.735, 0.6329, 0.6904, 0.6285, 0.6874, 0.6266, 0.6885, 0.6329, 0.6904, 0.6266, 0.6885, 0.5842, 0.7102, 0.5887, 0.735, 0.6336, 0.7192, 0.648, 0.7066, 0.375, 0.8, 0.375, 0.825, 0.5362, 0.7558, 0.5362, 0.7558, 0.5887, 0.735, 0.5333, 0.7337, 0.5333, 0.7337, 0.5887, 0.735, 0.5842, 0.7102, 0.6329, 0.6904, 0.5842, 0.7102, 0.5887, 0.735, 0.6101, 0.6177, 0.638, 0.611, 0.6415, 0.6063, 0.6415, 0.6063, 0.6488, 0.5872, 0.6101, 0.6177, 0.6488, 0.5872, 0.6453, 0.5645, 0.6367, 0.5696, 0.6488, 0.5872, 0.6367, 0.5696, 0.6035, 0.5866, 0.5694, 0.6293, 0.6101, 0.6177, 0.6488, 0.5872, 0.5694, 0.6293, 0.6488, 0.5872, 0.5651, 0.6044, 0.375, 0.675, 0.375, 0.7, 0.5216, 0.6454, 0.6488, 0.5872, 0.6035, 0.5866, 0.5651, 0.6044, 0.375, 0.675, 0.5216, 0.6454, 0.5186, 0.6234, 0.5216, 0.6454, 0.5694, 0.6293, 0.5186, 0.6234, 0.5858, 0.517, 0.605, 0.514, 0.6041, 0.5131, 0.6041, 0.5131, 0.5884, 0.4821, 0.5786, 0.4864, 0.6041, 0.5131, 0.5786, 0.4864, 0.5858, 0.517, 0.5786, 0.4864, 0.5451, 0.4993, 0.5858, 0.517, 0.5497, 0.5241, 0.5858, 0.517, 0.5451, 0.4993, 0.375, 0.55, 0.375, 0.575, 0.5074, 0.5346, 0.375, 0.55, 0.5074, 0.5346, 0.5045, 0.5125, 0.5074, 0.5346, 0.5497, 0.5241, 0.5045, 0.5125, 0.5617, 0.4162, 0.5901, 0.4151, 0.5822, 0.386, 0.5822, 0.386, 0.5901, 0.3718, 0.5798, 0.3766, 0.5822, 0.386, 0.5798, 0.3766, 0.5546, 0.3854, 0.53, 0.4187, 0.5617, 0.4162, 0.5546, 0.3854, 0.5617, 0.4162, 0.5822, 0.386, 0.5546, 0.3854, 0.375, 0.425, 0.375, 0.45, 0.4929, 0.4241, 0.4929, 0.4241, 0.53, 0.4187, 0.5255, 0.3939, 0.5255, 0.3939, 0.53, 0.4187, 0.5546, 0.3854, 0.49, 0.402, 0.375, 0.425, 0.4929, 0.4241, 0.625, 0.3049, 0.625, 0.3049, 0.625, 0.4299, 0.625, 0.8405, 0.625, 0.8405, 0.625, 0.9655, 0.625, 0.8405, 0.625, 0.8405, 0.625, 0.9655, 0.2972, 0.75, 0.2972, 0.75, 0.1722, 0.75, 0.1722, 0.75, 0.1722, 0.75, 0.2972, 0.75, 0.1722, 0.75, 0.2972, 0.75, 0.2972, 0.75, 0.5452, 0.8278, 0.3981, 0.8278, 0.3981, 0.9528, 0.5848, 0.9528, 0.6149, 0.9528, 0.6149, 0.8278, 0.5452, 0.8278, 0.3981, 0.9528, 0.5848, 0.9528, 0.875, 0.733, 0.875, 0.75, 0.625, 0.75, 0.2972, 0.75, 0.2972, 0.75, 0.1722, 0.75, 0.625, 0.8201, 0.625, 0.8201, 0.625, 0.9451, 0.2972, 0.75, 0.1722, 0.75, 0.1722, 0.75, 0.2972, 0.75, 0.2972, 0.75, 0.1722, 0.75, 0.1722, 0.5, 0.1722, 0.7107, 0.2972, 0.7107, 0.625, 0.2845, 0.625, 0.2845, 0.625, 0.4095, 0.625, 0.8405, 0.625, 0.8405, 0.625, 0.9655, 0.625, 0.9655, 0.625, 0.8405, 0.625, 0.8405, 0.625, 0.8935, 0.625, 0.831, 0.625, 0.831, 0.625, 0.8935, 0.625, 0.8935, 0.625, 0.831, 0.625, 0.831, 0.625, 0.8935, 0.625, 0.8935, 0.625, 0.831, 0.3753, 0.831, 0.3753, 0.8709, 0.3753, 0.8935, 0.625, 0.419, 0.625, 0.3565, 0.625, 0.3565, 0.625, 0.419, 0.375, 0.3404, 0.375, 0.3404, 0.375, 0.25, 0.375, 0.25, 0.625, 0.419, 0.625, 0.3565, 0.625, 0.3565, 0.625, 0.419, 0.625, 0.419, 0.625, 0.3565, 0.625, 0.3565, 0.625, 0.419, 0.625, 0.3565, 0.625, 0.419, 0.625, 0.625, 0.625, 0.831, 0.625, 0.8935, 0.625, 0.625, 0.625, 0.419, 0.625, 0.3565, 0.625, 0.3565, 0.625, 0.419, 0.625, 0.8935, 0.625, 0.831, 0.625, 0.831, 0.625, 0.8935, 0.625, 0.8935, 0.625, 0.831, 0.625, 0.831, 0.625, 0.8935, 0.375, 0.3404, 0.375, 0.3404, 0.375, 0.25, 0.625, 0.8935, 0.625, 0.831, 0.625, 0.831, 0.625, 0.8935, 0.625, 0.419, 0.625, 0.3565, 0.3753, 0.3565, 0.3753, 0.3964, 0.3753, 0.419, 0.625, 0.419, 0.625, 0.3565, 0.625, 0.3565, 0.625, 0.419, 0.375, 0.25, 0.375, 0.3404, 0.4555, 0.3404, 0.375, 0.25, 0.4555, 0.3404, 0.4814, 0.3419, 0.4555, 0.4096, 0.375, 0.4096, 0.375, 0.5, 0.4814, 0.4081, 0.4555, 0.4096, 0.375, 0.5, 0.6078, 0.3567, 0.375, 0.25, 0.5031, 0.3448, 0.375, 0.25, 0.4814, 0.3419, 0.5031, 0.3448, 0.5031, 0.4052, 0.4814, 0.4081, 0.375, 0.5, 0.5224, 0.4012, 0.5031, 0.4052, 0.375, 0.5, 0.6078, 0.3567, 0.5031, 0.3448, 0.5224, 0.3488, 0.6078, 0.3567, 0.5224, 0.3488, 0.5392, 0.3543, 0.5392, 0.3957, 0.5224, 0.4012, 0.375, 0.5, 0.5573, 0.3848, 0.5392, 0.3957, 0.6078, 0.3567, 0.5392, 0.3957, 0.375, 0.5, 0.6078, 0.3567, 0.6078, 0.3567, 0.5392, 0.3543, 0.5573, 0.3652, 0.6078, 0.3567, 0.5573, 0.3652, 0.5656, 0.375, 0.375, 0.5, 0.375, 0.4096, 0.4555, 0.4096, 0.375, 0.5, 0.4555, 0.4096, 0.4814, 0.4081, 0.4555, 0.3404, 0.375, 0.3404, 0.375, 0.25, 0.4814, 0.3419, 0.4555, 0.3404, 0.375, 0.25, 0.6078, 0.3933, 0.375, 0.5, 0.5031, 0.4052, 0.375, 0.5, 0.4814, 0.4081, 0.5031, 0.4052, 0.5031, 0.3448, 0.4814, 0.3419, 0.375, 0.25, 0.5224, 0.3488, 0.5031, 0.3448, 0.375, 0.25, 0.6078, 0.3933, 0.5031, 0.4052, 0.5224, 0.4012, 0.6078, 0.3933, 0.5224, 0.4012, 0.5392, 0.3957, 0.5392, 0.3543, 0.5224, 0.3488, 0.375, 0.25, 0.5573, 0.3652, 0.5392, 0.3543, 0.6078, 0.3933, 0.5392, 0.3543, 0.375, 0.25, 0.6078, 0.3933, 0.6078, 0.3933, 0.5392, 0.3957, 0.5573, 0.3848, 0.6078, 0.3933, 0.5573, 0.3848, 0.5656, 0.375, 0.0, 0.0, 0.0, 0.0, 0.0, 0.0, 0.0, 0.0, 0.0, 0.0, 0.0, 0.0, 0.0, 0.0, 0.0, 0.0, 0.625, 0.75, 0.375, 1.0, 0.375, 0.75, 0.625, 0.75, 0.625, 1.0, 0.375, 1.0, 0.375, 0.75, 0.625, 0.75, 0.625, 0.75, 0.375, 0.75, 0.375, 1.0, 0.875, 0.75, 0.875, 0.75, 0.625, 0.75, 0.375, 1.0, 0.375, 0.75, 0.625, 0.75, 0.625, 1.0, 0.375, 1.0, 0.625, 0.75, 0.375, 0.75, 0.375, 0.75, 0.875, 0.75, 0.375, 1.0, 0.375, 1.0, 0.875, 0.75, 0.0, 0.0, 0.0, 0.0, 0.0, 0.0, 0.0, 0.0, 0.0, 0.0, 0.0, 0.0, 0.0, 0.0, 0.0, 0.0, 0.0, 0.0, 0.0, 0.0, 0.5711, 0.7671, 0.0, 0.0, 0.0, 0.0, 0.0, 0.0, 0.5711, 0.7671, 0.0, 0.0, 0.0, 0.0, 0.5514, 0.7766, 0.0, 0.0, 0.0, 0.0, 0.5177, 0.932, 0.0, 0.0, 0.0, 0.0, 0.5812, 0.9851, 0.375, 1.0, 0.875, 0.75, 0.375, 1.0, 0.625, 0.75, 0.375, 0.75, 0.625, 0.75, 0.625, 0.9936, 0.5812, 0.9851, 0.625, 1.0, 0.625, 1.0, 0.5812, 0.9851, 0.375, 1.0, 0.375, 0.75, 0.5711, 0.7671, 0.625, 0.75, 0.625, 0.75, 0.5711, 0.7671, 0.625, 0.7534, 0.5711, 0.7671, 0.375, 0.75, 0.5514, 0.7766, 0.5514, 0.7766, 0.375, 0.75, 0.5325, 0.7844, 0.375, 0.75, 0.5, 0.791, 0.5308, 0.7855, 0.5325, 0.7844, 0.375, 1.0, 0.4125, 0.9436, 0.375, 0.9371, 0.375, 0.75, 0.4541, 0.799, 0.4635, 0.7974, 0.0, 0.0, 0.0, 0.0, 0.0, 0.0, 0.0, 0.0, 0.0, 0.0, 0.0, 0.0, 0.0, 0.0, 0.0, 0.0, 0.0, 0.0, 0.0, 0.0, 0.0, 0.0, 0.0, 0.0, 0.0, 0.0, 0.0, 0.0, 0.0, 0.0, 0.0, 0.0, 0.0, 0.0, 0.0, 0.0, 0.0, 0.0, 0.0, 0.0, 0.0, 0.0, 0.0, 0.0, 0.0, 0.0, 0.0, 0.0, 0.0, 0.0, 0.0, 0.0, 0.0, 0.0, 0.0, 0.0, 0.0, 0.0, 0.0, 0.0, 0.0, 0.0, 0.0, 0.0, 0.0, 0.0, 0.0, 0.0, 0.0, 0.0, 0.0, 0.0, 0.0, 0.0, 0.0, 0.0, 0.0, 0.0, 0.0, 0.0, 0.0, 0.0, 0.0, 0.0, 0.5711, 0.7671, 0.5514, 0.7766, 0.0, 0.0, 0.5514, 0.7766, 0.5325, 0.7844, 0.0, 0.0, 0.5177, 0.932, 0.5375, 0.9656, 0.5812, 0.9851, 0.0, 0.0, 0.5812, 0.9851, 0.0, 0.0, 0.375, 0.8129, 0.4541, 0.799, 0.375, 0.75, 0.4565, 0.9514, 0.4125, 0.9436, 0.375, 1.0, 0.4785, 0.7947, 0.5, 0.791, 0.375, 0.75, 0.0, 0.0, 0.0, 0.0, 0.0, 0.0, 0.0, 0.0, 0.0, 0.0, 0.0, 0.0, 0.0, 0.0, 0.0, 0.0, 0.0, 0.0, 0.0, 0.0, 0.0, 0.0, 0.0, 0.0, 0.0, 0.0, 0.0, 0.0, 0.0, 0.0, 0.0, 0.0, 0.0, 0.0, 0.0, 0.0, 0.0, 0.0, 0.0, 0.0, 0.0, 0.0, 0.0, 0.0, 0.0, 0.0, 0.5308, 0.7855, 0.4801, 0.7073, 0.5325, 0.7844, 0.5375, 0.9656, 0.5349, 0.9652, 0.375, 1.0, 0.5812, 0.9851, 0.4745, 0.9545, 0.4565, 0.9514, 0.375, 1.0, 0.4801, 0.7073, 0.0, 0.0, 0.0, 0.0, 0.5325, 0.7844, 0.5349, 0.9652, 0.4745, 0.9545, 0.375, 1.0, 0.4635, 0.7974, 0.4785, 0.7947, 0.375, 0.75, 0.0, 0.0, 0.0, 0.0, 0.0, 0.0, 0.0, 0.0, 0.0, 0.0, 0.0, 0.0, 0.0, 0.0, 0.0, 0.0, 0.0, 0.0, 0.0, 0.0, 0.0, 0.0, 0.0, 0.0, 0.0, 0.0, 0.0, 0.0, 0.0, 0.0, 0.0, 0.0, 0.0, 0.0, 0.0, 0.0, 0.0, 0.0, 0.0, 0.0, 0.0, 0.0, 0.0, 0.0, 0.0, 0.0, 0.0, 0.0, 0.0, 0.0, 0.0, 0.0, 0.0, 0.0, 0.0, 0.0, 0.0, 0.0, 0.0, 0.0, 0.0, 0.0, 0.0, 0.0, 0.0, 0.0, 0.0, 0.0, 0.0, 0.0, 0.0, 0.0, 0.0, 0.0, 0.0, 0.0, 0.0, 0.0, 0.0, 0.0, 0.0, 0.0, 0.0, 0.0, 0.0, 0.0, 0.0, 0.0, 0.0, 0.0, 0.0, 0.0, 0.0, 0.0, 0.0, 0.0, 0.0, 0.0, 0.0, 0.0, 0.0, 0.0, 0.0, 0.0, 0.0, 0.0, 0.0, 0.0, 0.0, 0.0, 0.0, 0.0, 0.0, 0.0, 0.0, 0.0, 0.0, 0.0, 0.0, 0.0, 0.0, 0.0, 0.0, 0.0, 0.0, 0.0, 0.0, 0.0, 0.0, 0.0, 0.0, 0.0, 0.0, 0.0, 0.0, 0.0, 0.0, 0.0, 0.0, 0.0, 0.0, 0.0, 0.0, 0.0, 0.0, 0.0, 0.0, 0.0, 0.0, 0.0, 0.0, 0.0, 0.0, 0.0, 0.0, 0.0, 0.375, 0.0, 0.625, 0.0, 0.625, 0.25, 0.375, 0.25, 0.375, 0.25, 0.625, 0.25, 0.625, 0.5, 0.375, 0.5, 0.375, 0.5, 0.625, 0.5, 0.625, 0.75, 0.375, 0.75, 0.375, 0.75, 0.625, 0.75, 0.625, 1.0, 0.375, 1.0, 0.125, 0.5, 0.375, 0.5, 0.375, 0.75, 0.125, 0.75, 0.6618, 0.7132, 0.6618, 0.5368, 0.6618, 0.5368, 0.6618, 0.7132, 0.8382, 0.7132, 0.8382, 0.5368, 0.875, 0.5, 0.875, 0.75, 0.8382, 0.5368, 0.6618, 0.5368, 0.625, 0.5, 0.875, 0.5, 0.6618, 0.5368, 0.6618, 0.7132, 0.625, 0.75, 0.625, 0.5, 0.6618, 0.7132, 0.8382, 0.7132, 0.875, 0.75, 0.625, 0.75, 0.6618, 0.7132, 0.6618, 0.5368, 0.6618, 0.5368, 0.6618, 0.7132, 0.8382, 0.5368, 0.8382, 0.7132, 0.8382, 0.7132, 0.8382, 0.5368, 0.8382, 0.7132, 0.6618, 0.7132, 0.6618, 0.7132, 0.8382, 0.7132, 0.6618, 0.5368, 0.8382, 0.5368, 0.8382, 0.5368, 0.6618, 0.5368, 0.8382, 0.7132, 0.6618, 0.7132, 0.6618, 0.7132, 0.8382, 0.7132, 0.8382, 0.5368, 0.8382, 0.7132, 0.8382, 0.7132, 0.8382, 0.5368, 0.8382, 0.7132, 0.6618, 0.7132, 0.6618, 0.7132, 0.8382, 0.7132, 0.6618, 0.5368, 0.8382, 0.5368, 0.8382, 0.5368, 0.6618, 0.5368, 0.6618, 0.5368, 0.8382, 0.5368, 0.8382, 0.7132, 0.6618, 0.7132, 0.6618, 0.5368, 0.8382, 0.5368, 0.8382, 0.5368, 0.6618, 0.5368, 0.6618, 0.7132, 0.6618, 0.5368, 0.6618, 0.5368, 0.6618, 0.7132, 0.8382, 0.5368, 0.8382, 0.7132, 0.8382, 0.7132, 0.8382, 0.5368])
me_cube_009.materials.append(mat_material)
me_cube_009.use_remesh_preserve_volume = False
me_cube_009.use_remesh_preserve_attributes = False
me_cube_009.use_mirror_vertex_groups = False
me_cube_009.update()
me_cube_010 = bpy.data.meshes.new('Cube.010')
me_cube_010.from_pydata([(-1.0, 17.91, -3.373), (-1.0, 17.91, 0.0), (-1.0, 19.91, -3.373), (-1.0, 19.91, 0.0), (1.0, 17.91, -3.373), (1.0, 17.91, 0.0), (1.0, 19.91, -3.373), (1.0, 19.91, 0.0), (-1.0, 22.08, -2.221), (-1.0, 23.92, 0.0), (1.0, 22.08, -2.221), (1.0, 23.92, 0.0), (-1.0, 16.51, -3.765), (-1.0, 16.51, 0.0), (1.0, 16.51, -3.765), (1.0, 16.51, 0.0), (-1.0, 14.85, -3.973), (-1.0, 14.85, 0.0), (1.0, 14.85, -3.973), (1.0, 14.85, 0.0), (-1.0, 12.68, -3.745), (-1.0, 12.68, 0.0), (1.0, 12.68, -3.745), (1.0, 12.68, 0.0), (-1.0, 11.33, -3.388), (-1.0, 11.33, 0.0), (1.0, 11.33, -3.388), (1.0, 11.33, 0.0), (-1.0, 9.186, -3.124), (-1.0, 9.186, 0.0), (1.0, 9.186, -3.124), (1.0, 9.186, 0.0), (-1.0, 7.905, -3.186), (-1.0, 7.905, 0.0), (1.0, 7.905, -3.186), (1.0, 7.905, 0.0), (-1.0, 7.051, -3.463), (-1.0, 7.051, 0.0), (1.0, 7.051, -3.463), (1.0, 7.051, 0.0), (-1.0, 5.979, -4.098), (-1.0, 5.979, 0.0), (1.0, 5.979, -4.098), (1.0, 5.979, 0.0), (-1.0, 4.581, -4.478), (-1.0, 4.581, 0.0), (1.0, 4.581, -4.478), (1.0, 4.581, 0.0), (-1.0, 3.715, -4.388), (-1.0, 3.715, 0.0), (1.0, 3.715, -4.388), (1.0, 3.715, 0.0), (-1.0, 2.856, -4.118), (-1.0, 2.856, 0.0), (1.0, 2.856, -4.118), (1.0, 2.856, 0.0), (-1.0, 1.693, -3.887), (-1.0, 1.693, 0.0), (1.0, 1.693, -3.887), (1.0, 1.693, 0.0), (-1.0, 0.4205, -3.463), (-1.0, 0.4205, 0.0), (1.0, 0.4205, -3.463), (1.0, 0.4205, 0.0), (-1.0, -0.4205, -2.979), (-1.0, -0.4205, 0.0), (1.0, -0.4205, -2.979), (1.0, -0.4205, 0.0), (-1.0, -1.442, -2.478), (-1.0, -4.103, 0.0), (1.0, -1.442, -2.478), (1.0, -4.103, 0.0)], [], [(0, 1, 3, 2), (7, 6, 10, 11), (6, 7, 5, 4), (1, 0, 12, 13), (2, 6, 4, 0), (7, 3, 1, 5), (8, 9, 11, 10), (6, 2, 8, 10), (3, 7, 11, 9), (2, 3, 9, 8), (15, 13, 17, 19), (0, 4, 14, 12), (5, 1, 13, 15), (4, 5, 15, 14), (16, 18, 22, 20), (14, 15, 19, 18), (12, 14, 18, 16), (13, 12, 16, 17), (23, 21, 25, 27), (17, 16, 20, 21), (19, 17, 21, 23), (18, 19, 23, 22), (26, 27, 31, 30), (22, 23, 27, 26), (20, 22, 26, 24), (21, 20, 24, 25), (28, 30, 34, 32), (24, 26, 30, 28), (25, 24, 28, 29), (27, 25, 29, 31), (35, 33, 37, 39), (29, 28, 32, 33), (31, 29, 33, 35), (30, 31, 35, 34), (36, 38, 42, 40), (34, 35, 39, 38), (32, 34, 38, 36), (33, 32, 36, 37), (40, 42, 46, 44), (37, 36, 40, 41), (39, 37, 41, 43), (38, 39, 43, 42), (47, 45, 49, 51), (41, 40, 44, 45), (43, 41, 45, 47), (42, 43, 47, 46), (48, 50, 54, 52), (46, 47, 51, 50), (44, 46, 50, 48), (45, 44, 48, 49), (53, 52, 56, 57), (49, 48, 52, 53), (51, 49, 53, 55), (50, 51, 55, 54), (59, 57, 61, 63), (55, 53, 57, 59), (54, 55, 59, 58), (52, 54, 58, 56), (60, 62, 66, 64), (58, 59, 63, 62), (56, 58, 62, 60), (57, 56, 60, 61), (67, 65, 69, 71), (61, 60, 64, 65), (63, 61, 65, 67), (62, 63, 67, 66), (70, 71, 69, 68), (66, 67, 71, 70), (64, 66, 70, 68), (65, 64, 68, 69)])
_uv = me_cube_010.uv_layers.new(name='UVMap')
_uv.uv.foreach_set('vector', [0.375, 0.0, 0.625, 0.0, 0.625, 0.25, 0.375, 0.25, 0.625, 0.5, 0.375, 0.5, 0.375, 0.5, 0.625, 0.5, 0.375, 0.5, 0.625, 0.5, 0.625, 0.75, 0.375, 0.75, 0.625, 0.0, 0.375, 0.0, 0.375, 0.0, 0.625, 0.0, 0.125, 0.5, 0.375, 0.5, 0.375, 0.75, 0.125, 0.75, 0.625, 0.5, 0.875, 0.5, 0.875, 0.75, 0.625, 0.75, 0.375, 0.25, 0.625, 0.25, 0.625, 0.5, 0.375, 0.5, 0.375, 0.5, 0.125, 0.5, 0.125, 0.5, 0.375, 0.5, 0.875, 0.5, 0.625, 0.5, 0.625, 0.5, 0.875, 0.5, 0.375, 0.25, 0.625, 0.25, 0.625, 0.25, 0.375, 0.25, 0.625, 0.75, 0.875, 0.75, 0.875, 0.75, 0.625, 0.75, 0.125, 0.75, 0.375, 0.75, 0.375, 0.75, 0.125, 0.75, 0.625, 0.75, 0.875, 0.75, 0.875, 0.75, 0.625, 0.75, 0.375, 0.75, 0.625, 0.75, 0.625, 0.75, 0.375, 0.75, 0.125, 0.75, 0.375, 0.75, 0.375, 0.75, 0.125, 0.75, 0.375, 0.75, 0.625, 0.75, 0.625, 0.75, 0.375, 0.75, 0.125, 0.75, 0.375, 0.75, 0.375, 0.75, 0.125, 0.75, 0.625, 0.0, 0.375, 0.0, 0.375, 0.0, 0.625, 0.0, 0.625, 0.75, 0.875, 0.75, 0.875, 0.75, 0.625, 0.75, 0.625, 0.0, 0.375, 0.0, 0.375, 0.0, 0.625, 0.0, 0.625, 0.75, 0.875, 0.75, 0.875, 0.75, 0.625, 0.75, 0.375, 0.75, 0.625, 0.75, 0.625, 0.75, 0.375, 0.75, 0.375, 0.75, 0.625, 0.75, 0.625, 0.75, 0.375, 0.75, 0.375, 0.75, 0.625, 0.75, 0.625, 0.75, 0.375, 0.75, 0.125, 0.75, 0.375, 0.75, 0.375, 0.75, 0.125, 0.75, 0.625, 0.0, 0.375, 0.0, 0.375, 0.0, 0.625, 0.0, 0.125, 0.75, 0.375, 0.75, 0.375, 0.75, 0.125, 0.75, 0.125, 0.75, 0.375, 0.75, 0.375, 0.75, 0.125, 0.75, 0.625, 0.0, 0.375, 0.0, 0.375, 0.0, 0.625, 0.0, 0.625, 0.75, 0.875, 0.75, 0.875, 0.75, 0.625, 0.75, 0.625, 0.75, 0.875, 0.75, 0.875, 0.75, 0.625, 0.75, 0.625, 0.0, 0.375, 0.0, 0.375, 0.0, 0.625, 0.0, 0.625, 0.75, 0.875, 0.75, 0.875, 0.75, 0.625, 0.75, 0.375, 0.75, 0.625, 0.75, 0.625, 0.75, 0.375, 0.75, 0.125, 0.75, 0.375, 0.75, 0.375, 0.75, 0.125, 0.75, 0.375, 0.75, 0.625, 0.75, 0.625, 0.75, 0.375, 0.75, 0.125, 0.75, 0.375, 0.75, 0.375, 0.75, 0.125, 0.75, 0.625, 0.0, 0.375, 0.0, 0.375, 0.0, 0.625, 0.0, 0.125, 0.75, 0.375, 0.75, 0.375, 0.75, 0.125, 0.75, 0.625, 0.0, 0.375, 0.0, 0.375, 0.0, 0.625, 0.0, 0.625, 0.75, 0.875, 0.75, 0.875, 0.75, 0.625, 0.75, 0.375, 0.75, 0.625, 0.75, 0.625, 0.75, 0.375, 0.75, 0.625, 0.75, 0.875, 0.75, 0.875, 0.75, 0.625, 0.75, 0.625, 0.0, 0.375, 0.0, 0.375, 0.0, 0.625, 0.0, 0.625, 0.75, 0.875, 0.75, 0.875, 0.75, 0.625, 0.75, 0.375, 0.75, 0.625, 0.75, 0.625, 0.75, 0.375, 0.75, 0.125, 0.75, 0.375, 0.75, 0.375, 0.75, 0.125, 0.75, 0.375, 0.75, 0.625, 0.75, 0.625, 0.75, 0.375, 0.75, 0.125, 0.75, 0.375, 0.75, 0.375, 0.75, 0.125, 0.75, 0.625, 0.0, 0.375, 0.0, 0.375, 0.0, 0.625, 0.0, 0.625, 0.0, 0.375, 0.0, 0.375, 0.0, 0.625, 0.0, 0.625, 0.0, 0.375, 0.0, 0.375, 0.0, 0.625, 0.0, 0.625, 0.75, 0.875, 0.75, 0.875, 0.75, 0.625, 0.75, 0.375, 0.75, 0.625, 0.75, 0.625, 0.75, 0.375, 0.75, 0.625, 0.75, 0.875, 0.75, 0.875, 0.75, 0.625, 0.75, 0.625, 0.75, 0.875, 0.75, 0.875, 0.75, 0.625, 0.75, 0.375, 0.75, 0.625, 0.75, 0.625, 0.75, 0.375, 0.75, 0.125, 0.75, 0.375, 0.75, 0.375, 0.75, 0.125, 0.75, 0.125, 0.75, 0.375, 0.75, 0.375, 0.75, 0.125, 0.75, 0.375, 0.75, 0.625, 0.75, 0.625, 0.75, 0.375, 0.75, 0.125, 0.75, 0.375, 0.75, 0.375, 0.75, 0.125, 0.75, 0.625, 0.0, 0.375, 0.0, 0.375, 0.0, 0.625, 0.0, 0.625, 0.75, 0.875, 0.75, 0.875, 0.75, 0.625, 0.75, 0.625, 0.0, 0.375, 0.0, 0.375, 0.0, 0.625, 0.0, 0.625, 0.75, 0.875, 0.75, 0.875, 0.75, 0.625, 0.75, 0.375, 0.75, 0.625, 0.75, 0.625, 0.75, 0.375, 0.75, 0.375, 0.75, 0.625, 0.75, 0.625, 1.0, 0.375, 1.0, 0.375, 0.75, 0.625, 0.75, 0.625, 0.75, 0.375, 0.75, 0.125, 0.75, 0.375, 0.75, 0.375, 0.75, 0.125, 0.75, 0.625, 0.0, 0.375, 0.0, 0.375, 0.0, 0.625, 0.0])
me_cube_010.use_remesh_fix_poles = True
me_cube_010.use_remesh_preserve_attributes = False
me_cube_010.use_mirror_vertex_groups = False
me_cube_010.update()
me_cube_012 = bpy.data.meshes.new('Cube.012')
me_cube_012.from_pydata([(-1.0, -1.0, -1.0), (-1.821, -1.0, 1.0), (-1.0, 1.0, -1.0), (-1.821, 1.0, 1.0), (1.0, -1.0, -1.0), (1.821, -1.0, 1.0), (1.0, 1.0, -1.0), (1.821, 1.0, 1.0)], [], [(0, 1, 3, 2), (2, 3, 7, 6), (6, 7, 5, 4), (4, 5, 1, 0), (2, 6, 4, 0), (7, 3, 1, 5)])
_uv = me_cube_012.uv_layers.new(name='UVMap')
_uv.uv.foreach_set('vector', [0.375, 0.0, 0.625, 0.0, 0.625, 0.25, 0.375, 0.25, 0.375, 0.25, 0.625, 0.25, 0.625, 0.5, 0.375, 0.5, 0.375, 0.5, 0.625, 0.5, 0.625, 0.75, 0.375, 0.75, 0.375, 0.75, 0.625, 0.75, 0.625, 1.0, 0.375, 1.0, 0.125, 0.5, 0.375, 0.5, 0.375, 0.75, 0.125, 0.75, 0.625, 0.5, 0.875, 0.5, 0.875, 0.75, 0.625, 0.75])
me_cube_012.use_remesh_fix_poles = True
me_cube_012.use_remesh_preserve_attributes = False
me_cube_012.use_mirror_vertex_groups = False
me_cube_012.update()
me_cube_015 = bpy.data.meshes.new('Cube.015')
me_cube_015.from_pydata([(-1.0, -1.0, -1.0), (-1.0, -1.0, 1.0), (-1.0, 1.0, -1.0), (-1.0, 1.0, 1.0), (1.0, -1.0, -1.0), (1.0, -1.0, 1.0), (1.0, 1.0, -1.0), (1.0, 1.0, 1.0), (-31.0, -1.0, -1.0), (-31.0, -1.0, 1.0), (-31.0, 1.0, -1.0), (-31.0, 1.0, 1.0), (-29.0, -1.0, -1.0), (-29.0, -1.0, 1.0), (-29.0, 1.0, -1.0), (-29.0, 1.0, 1.0), (-31.0, -60.85, -1.0), (-31.0, -60.85, 1.0), (-31.0, -58.85, -1.0), (-31.0, -58.85, 1.0), (-29.0, -60.85, -1.0), (-29.0, -60.85, 1.0), (-29.0, -58.85, -1.0), (-29.0, -58.85, 1.0), (-1.0, -60.85, -1.0), (-1.0, -60.85, 1.0), (-1.0, -58.85, -1.0), (-1.0, -58.85, 1.0), (1.0, -60.85, -1.0), (1.0, -60.85, 1.0), (1.0, -58.85, -1.0), (1.0, -58.85, 1.0)], [], [(0, 1, 3, 2), (2, 3, 7, 6), (6, 7, 5, 4), (4, 5, 1, 0), (2, 6, 4, 0), (7, 3, 1, 5), (8, 9, 11, 10), (10, 11, 15, 14), (14, 15, 13, 12), (12, 13, 9, 8), (10, 14, 12, 8), (15, 11, 9, 13), (16, 17, 19, 18), (18, 19, 23, 22), (22, 23, 21, 20), (20, 21, 17, 16), (18, 22, 20, 16), (23, 19, 17, 21), (24, 25, 27, 26), (26, 27, 31, 30), (30, 31, 29, 28), (28, 29, 25, 24), (26, 30, 28, 24), (31, 27, 25, 29)])
_uv = me_cube_015.uv_layers.new(name='UVMap')
_uv.uv.foreach_set('vector', [0.375, 0.0, 0.625, 0.0, 0.625, 0.25, 0.375, 0.25, 0.375, 0.25, 0.625, 0.25, 0.625, 0.5, 0.375, 0.5, 0.375, 0.5, 0.625, 0.5, 0.625, 0.75, 0.375, 0.75, 0.375, 0.75, 0.625, 0.75, 0.625, 1.0, 0.375, 1.0, 0.125, 0.5, 0.375, 0.5, 0.375, 0.75, 0.125, 0.75, 0.625, 0.5, 0.875, 0.5, 0.875, 0.75, 0.625, 0.75, 0.375, 0.0, 0.625, 0.0, 0.625, 0.25, 0.375, 0.25, 0.375, 0.25, 0.625, 0.25, 0.625, 0.5, 0.375, 0.5, 0.375, 0.5, 0.625, 0.5, 0.625, 0.75, 0.375, 0.75, 0.375, 0.75, 0.625, 0.75, 0.625, 1.0, 0.375, 1.0, 0.125, 0.5, 0.375, 0.5, 0.375, 0.75, 0.125, 0.75, 0.625, 0.5, 0.875, 0.5, 0.875, 0.75, 0.625, 0.75, 0.375, 0.0, 0.625, 0.0, 0.625, 0.25, 0.375, 0.25, 0.375, 0.25, 0.625, 0.25, 0.625, 0.5, 0.375, 0.5, 0.375, 0.5, 0.625, 0.5, 0.625, 0.75, 0.375, 0.75, 0.375, 0.75, 0.625, 0.75, 0.625, 1.0, 0.375, 1.0, 0.125, 0.5, 0.375, 0.5, 0.375, 0.75, 0.125, 0.75, 0.625, 0.5, 0.875, 0.5, 0.875, 0.75, 0.625, 0.75, 0.375, 0.0, 0.625, 0.0, 0.625, 0.25, 0.375, 0.25, 0.375, 0.25, 0.625, 0.25, 0.625, 0.5, 0.375, 0.5, 0.375, 0.5, 0.625, 0.5, 0.625, 0.75, 0.375, 0.75, 0.375, 0.75, 0.625, 0.75, 0.625, 1.0, 0.375, 1.0, 0.125, 0.5, 0.375, 0.5, 0.375, 0.75, 0.125, 0.75, 0.625, 0.5, 0.875, 0.5, 0.875, 0.75, 0.625, 0.75])
me_cube_015.use_remesh_fix_poles = True
me_cube_015.use_remesh_preserve_attributes = False
me_cube_015.use_mirror_vertex_groups = False
me_cube_015.update()

# ---- objects
ob_cube_002 = bpy.data.objects.new('Cube.002', me_cube_005)
ob_ruined_church = bpy.data.objects.new('Ruined Church', me_cube_009)
ob_cube_003 = bpy.data.objects.new('Cube.003', me_cube_010)
ob_cube = bpy.data.objects.new('Cube', me_cube_012)
ob_sarcophagus_pillars = bpy.data.objects.new('Sarcophagus Pillars', me_cube_015)

# ---- transforms, parenting, visibility, modifiers, constraints
ob_cube_002.location = (0.0, -34.31, -0.003312)
ob_cube_002.rotation_euler = (0.0, 0.0, 1.571)
ob_cube_002.scale = (2.0, 0.6469, 0.6994)
ob_cube_002.display_type = 'WIRE'
ob_cube_002.lineart.crease_threshold = 0.0
ob_ruined_church.location = (0.0, 0.0, 0.0)
ob_ruined_church.lock_rotations_4d = False
ob_ruined_church.empty_display_type = 'ARROWS'
ob_ruined_church.lineart.crease_threshold = 0.0
ob_cube_003.location = (7.062, 36.9, 9.384)
ob_cube_003.rotation_euler = (0.0, 0.0, 1.571)
ob_cube_003.scale = (2.0, 0.6923, 1.255)
ob_cube_003.display_type = 'WIRE'
ob_cube_003.lineart.crease_threshold = 0.0
ob_cube.location = (0.0, 55.6, 2.45)
ob_cube.scale = (4.0, 2.0, 4.0)
ob_cube.display_type = 'WIRE'
ob_cube.lineart.crease_threshold = 0.0
ob_sarcophagus_pillars.location = (1.5, -4.81, 1.025)
ob_sarcophagus_pillars.scale = (0.1, 0.1, 0.9)
ob_sarcophagus_pillars.lineart.crease_threshold = 0.0

# ---- collection membership
col_collection.objects.link(ob_cube_002)
col_collection.objects.link(ob_ruined_church)
col_collection.objects.link(ob_cube_003)
col_collection.objects.link(ob_cube)
col_collection.objects.link(ob_sarcophagus_pillars)

# ---- scene / render settings (as saved in the file)
scene.frame_start = 1; scene.frame_end = 250; scene.frame_set(1)
scene.render.engine = 'BLENDER_EEVEE_NEXT'
scene.cycles.use_denoising = False
scene.cycles.samples = 128
scene.cycles.sampling_pattern = 'TABULATED_SOBOL'
scene.cycles.use_adaptive_sampling = False
scene.cycles.use_light_tree = False
scene.view_settings.view_transform = 'Filmic'
bpy.context.view_layer.update()

# ---- added for rendering (the .blend has no active camera and no usable light): camera, sun
cam_auto = bpy.data.cameras.new('AutoCamera')
cam_auto.lens = 50.0
cam_auto.sensor_width = 36.0
cam_auto.clip_end = 1586.66
ob_auto_camera = bpy.data.objects.new('AutoCamera', cam_auto)
scene.collection.objects.link(ob_auto_camera)
ob_auto_camera.location = (90.4084, -97.8424, 79.0631)
ob_auto_camera.rotation_euler = (1.09748, -7.21219e-08, 0.694738)
scene.camera = ob_auto_camera
light_auto_sun = bpy.data.lights.new('AutoSun', 'SUN')
light_auto_sun.energy = 3.0
light_auto_sun.angle = 0.0523599
ob_auto_sun = bpy.data.objects.new('AutoSun', light_auto_sun)
scene.collection.objects.link(ob_auto_sun)
ob_auto_sun.rotation_euler = (0.872665, 0.174533, 0.523599)
bpy.context.view_layer.update()
